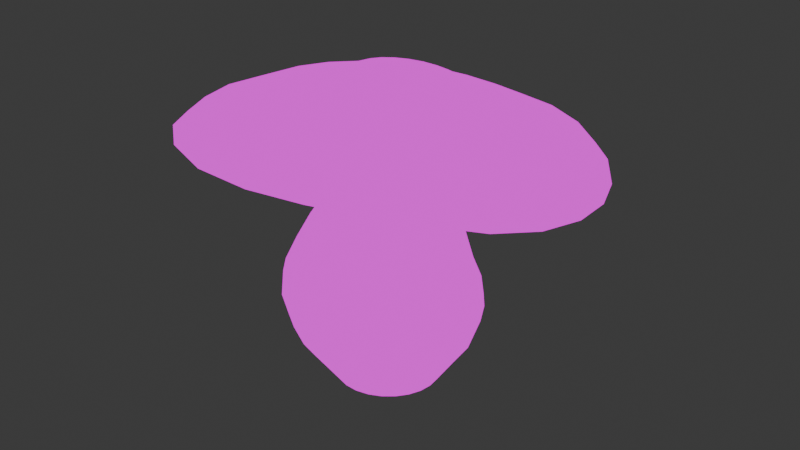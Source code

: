 # Source: mushroom.blend  (saved by Blender 4.4.32; exported with 4.5.12 LTS)
import bpy
from mathutils import Matrix  # noqa: F401  (used for matrix-valued properties, if any)

bpy.ops.wm.read_factory_settings(use_empty=True)
scene = bpy.context.scene
scene.name = 'Scene'

# ---- collections
col_collection = bpy.data.collections.new('Collection'); scene.collection.children.link(col_collection)

# ---- images (referenced by path relative to the original .blend; pixels are not part of the script)
import os
ASSET_DIR = os.environ.get("B2B_ASSET_DIR", "")  # directory of the original .blend (textures are referenced by path, not embedded)
HERE = os.path.dirname(os.path.abspath(__file__))  # packed textures are extracted next to this script under _unpacked/

def load_image(name, relpath, width, height, colorspace="sRGB"):
    """Load a texture the original file referenced (path relative to the .blend, or extracted next to this script)."""
    p = next((c for c in (os.path.join(HERE, relpath), os.path.join(ASSET_DIR, relpath)) if relpath and os.path.exists(c)), "")
    if p:
        img = bpy.data.images.load(p, check_existing=True)
        img.name = name
    else:  # same state as the original file: an image datablock whose file is absent (Cycles renders it pink)
        img = bpy.data.images.new(name, width, height)
        img.source = "FILE"
        img.filepath = "//" + (relpath or name)
    img.colorspace_settings.name = colorspace
    return img
img_shroombase = load_image('ShroomBase', 'ShroomBase.png', 1024, 1024, 'sRGB')

# ---- materials (node trees are filled in below, after node groups)
mat_material = bpy.data.materials.new('Material')
mat_material.alpha_threshold = 0.0
mat_material.roughness = 0.5
mat_material.line_color = (0.0, 0.0, 0.0, 1.0)

# ---- material node trees
mat_material.use_nodes = True; mat_material.node_tree.nodes.clear()
_N = mat_material.node_tree.nodes; _L = mat_material.node_tree.links
n0 = _N.new('ShaderNodeOutputMaterial'); n0.name = 'Material Output'; n0.location = (300, 300)
n1 = _N.new('ShaderNodeBackground'); n1.name = 'Background'; n1.location = (10, 300)
n2 = _N.new('ShaderNodeTexImage'); n2.name = 'Image Texture'; n2.location = (-280, 280)
n2.image = img_shroombase
_L.new(n1.outputs[0], n0.inputs[0])
_L.new(n2.outputs[0], n1.inputs[0])
n0.is_active_output = True

# ---- world
world_world = bpy.data.worlds.new('World'); scene.world = world_world
world_world.use_nodes = True; world_world.node_tree.nodes.clear()
_N = world_world.node_tree.nodes; _L = world_world.node_tree.links
n0 = _N.new('ShaderNodeOutputWorld'); n0.name = 'World Output'; n0.location = (300, 300)
n1 = _N.new('ShaderNodeBackground'); n1.name = 'Background'; n1.location = (10, 300)
n1.inputs[0].default_value = (0.05088, 0.05088, 0.05088, 1.0)
_L.new(n1.outputs[0], n0.inputs[0])
n0.is_active_output = True
world_world.color = (0.05088, 0.05088, 0.05088)
world_world.sun_shadow_jitter_overblur = 0.0

# ---- meshes
me_cube = bpy.data.meshes.new('Cube')
me_cube.from_pydata([(0.3361, 0.9975, 0.7389), (0.04651, 1.052, 0.7468), (0.05046, 0.5789, -0.2131), (0.05052, 0.9451, 0.3164), (0.2065, 0.5543, -0.2062), (0.3046, 0.8995, 0.3192), (0.349, 0.4934, -0.2003), (0.5336, 0.7976, 0.3214), (0.4691, 0.4011, -0.1962), (0.7252, 0.6486, 0.3225), (0.5595, 0.2837, -0.1948), (0.8707, 0.459, 0.3228), (0.6157, 0.1478, -0.1948), (0.9621, 0.2382, 0.3233), (0.6349, 0.002038, -0.1948), (0.9934, 0.001224, 0.3239), (0.6157, -0.1438, -0.1948), (0.9623, -0.2357, 0.3246), (0.5595, -0.2796, -0.1948), (0.8708, -0.4565, 0.3252), (0.4691, -0.3971, -0.1962), (0.7253, -0.6461, 0.3257), (0.349, -0.4897, -0.2003), (0.5339, -0.7952, 0.3251), (0.2065, -0.551, -0.2062), (0.3051, -0.8977, 0.3228), (0.05046, -0.576, -0.2131), (0.05132, -0.944, 0.3196), (-0.1087, -0.5619, -0.2203), (-0.2109, -0.927, 0.3161), (-0.2596, -0.5084, -0.227), (-0.462, -0.8436, 0.3129), (-0.3914, -0.4183, -0.2328), (-0.682, -0.6971, 0.3102), (-0.4943, -0.2975, -0.2376), (-0.8529, -0.4974, 0.3083), (-0.5607, -0.1546, -0.2412), (-0.9593, -0.259, 0.3074), (-0.5859, 0.0004315, -0.2437), (-0.9972, -0.001031, 0.3068), (-0.5607, 0.1556, -0.2412), (-0.9597, 0.257, 0.3071), (-0.4943, 0.2988, -0.2376), (-0.8536, 0.4957, 0.3076), (-0.3914, 0.4199, -0.2328), (-0.6829, 0.6959, 0.3089), (-0.2596, 0.5103, -0.227), (-0.463, 0.843, 0.3109), (-0.1087, 0.5643, -0.2203), (-0.2118, 0.9272, 0.3135), (0.5961, 0.8795, 0.7343), (0.8128, 0.7097, 0.7339), (0.9778, 0.4949, 0.7371), (1.082, 0.2448, 0.7426), (1.117, -0.02358, 0.7497), (1.082, -0.2921, 0.758), (0.978, -0.5424, 0.7667), (0.8133, -0.7574, 0.775), (0.5965, -0.9278, 0.7837), (0.3364, -1.047, 0.7934), (0.04663, -1.104, 0.8026), (-0.2534, -1.087, 0.81), (-0.5398, -0.9927, 0.8143), (-0.7875, -0.8247, 0.8146), (-0.9762, -0.5955, 0.8102), (-1.093, -0.3232, 0.8034), (-1.132, -0.02869, 0.7961), (-1.093, 0.2659, 0.7893), (-0.9754, 0.5389, 0.7821), (-0.7853, 0.7694, 0.7726), (-0.5372, 0.9385, 0.7634), (-0.2521, 1.034, 0.7552), (0.3381, 0.9492, 0.9837), (0.0599, 1.002, 0.9962), (0.5899, 0.8358, 0.9749), (0.8001, 0.6716, 0.9742), (0.9602, 0.4634, 0.9802), (1.061, 0.2209, 0.9902), (1.095, -0.03927, 1.003), (1.061, -0.2995, 1.018), (0.9611, -0.5451, 1.037), (0.8004, -0.7549, 1.054), (0.5889, -0.921, 1.071), (0.3358, -1.037, 1.091), (0.05497, -1.091, 1.109), (-0.2335, -1.075, 1.121), (-0.5088, -0.9854, 1.127), (-0.749, -0.8232, 1.127), (-0.933, -0.6008, 1.12), (-1.046, -0.3352, 1.106), (-1.084, -0.04722, 1.091), (-1.046, 0.2411, 1.077), (-0.9309, 0.5076, 1.062), (-0.7441, 0.7321, 1.043), (-0.5025, 0.8951, 1.026), (-0.2267, 0.9862, 1.01), (0.6025, 0.2745, 2.404), (-0.2079, 0.301, 2.46), (-0.7389, -0.2664, 1.7), (-0.7695, -0.03707, 1.675), (0.5264, 0.6555, 1.499), (0.689, 0.5273, 1.503), (0.6965, -0.5987, 1.638), (0.09565, -0.4032, 2.536), (-0.1274, 0.3965, 2.442), (-0.09807, 0.7758, 1.531), (0.1233, 0.7871, 1.513), (0.8213, -0.4285, 1.603), (-0.5048, -0.6536, 1.73), (-0.312, 0.706, 1.556), (-0.02123, -0.3592, 2.537), (0.6491, -0.06896, 2.445), (0.3332, 0.492, 2.393), (0.9239, -0.03132, 1.549), (-0.2046, -0.1857, 2.523), (0.3381, -0.3964, 2.517), (0.8952, 0.1731, 1.528), (0.1176, -0.868, 1.715), (-0.7379, 0.1923, 1.647), (0.4471, -0.348, 2.5), (0.05126, 0.7619, 0.05328), (0.256, 0.7275, 0.05904), (0.4414, 0.647, 0.06318), (0.5981, 0.5248, 0.0668), (0.7162, 0.3707, 0.06821), (0.7898, 0.193, 0.06821), (0.8149, 0.002219, 0.06821), (0.7898, -0.1885, 0.06821), (0.7162, -0.3663, 0.06821), (0.5981, -0.5205, 0.0668), (0.4413, -0.6432, 0.06312), (0.256, -0.7241, 0.059), (0.0512, -0.7591, 0.05324), (-0.1596, -0.7432, 0.04686), (-0.3608, -0.6746, 0.04093), (-0.535, -0.5557, 0.03654), (-0.6707, -0.3956, 0.03316), (-0.7578, -0.2057, 0.03075), (-0.7901, 0.0002337, 0.0292), (-0.7578, 0.2063, 0.03075), (-0.6707, 0.3965, 0.03316), (-0.535, 0.557, 0.03654), (-0.3608, 0.6762, 0.04093), (-0.1596, 0.7454, 0.04689), (0.3261, -0.9408, 1.389), (-0.9334, -0.05289, 1.382), (0.7411, 0.5901, 1.223), (0.08658, 0.8846, 1.242), (0.5514, -0.8381, 1.364), (-0.8986, -0.3119, 1.403), (0.5535, 0.7355, 1.222), (0.742, -0.6892, 1.34), (-0.7958, -0.5498, 1.42), (0.3315, 0.8366, 1.229), (-0.1663, 0.8704, 1.26), (0.887, -0.4949, 1.309), (-0.631, -0.749, 1.429), (-0.4098, 0.7898, 1.283), (0.9764, -0.2759, 1.283), (-0.4176, -0.8944, 1.429), (-0.6252, 0.6448, 1.309), (1.006, -0.04375, 1.263), (-0.1748, -0.9752, 1.422), (-0.7932, 0.4449, 1.336), (0.9751, 0.1882, 1.245), (0.07884, -0.9894, 1.408), (-0.8979, 0.2064, 1.359), (0.8845, 0.4045, 1.231), (0.5285, -0.7358, 1.673), (0.3328, -0.8264, 1.696), (-0.2598, 0.186, 2.477), (0.2183, -0.4155, 2.529), (0.647, 0.1653, 2.415), (0.6628, 0.04824, 2.429), (-0.0249, 0.4661, 2.425), (-0.6485, -0.477, 1.719), (0.3361, 0.7447, 1.502), (-0.1238, -0.2852, 2.532), (0.6066, -0.1786, 2.462), (0.2142, 0.5139, 2.399), (0.09186, 0.5056, 2.41), (0.538, -0.2737, 2.481), (0.8985, -0.236, 1.573), (-0.3182, -0.7833, 1.731), (-0.5006, 0.5785, 1.587), (0.5327, 0.3688, 2.396), (-0.105, -0.8553, 1.726), (-0.6464, 0.4028, 1.618), (0.4415, 0.4423, 2.392), (-0.2794, 0.0602, 2.493), (-0.2578, -0.06777, 2.509), (0.8149, 0.3635, 1.513), (0.868, 0.4306, 2.441), (-0.515, 0.4909, 2.53), (0.01913, -0.7182, 2.665), (-0.3735, 0.6578, 2.501), (-0.1823, -0.6474, 2.661), (0.9485, -0.1431, 2.509), (0.4169, 0.8013, 2.426), (-0.5071, -0.3513, 2.635), (0.4285, -0.6959, 2.636), (0.6097, -0.6109, 2.605), (-0.6035, 0.2909, 2.559), (0.2273, -0.7335, 2.657), (0.9442, 0.2483, 2.458), (0.9717, 0.05275, 2.482), (-0.1937, 0.7763, 2.474), (-0.3626, -0.5229, 2.65), (0.8764, -0.3262, 2.54), (0.2175, 0.8456, 2.433), (0.008973, 0.8389, 2.449), (0.7607, -0.4852, 2.573), (0.749, 0.5877, 2.43), (0.5965, 0.7128, 2.425), (-0.6342, 0.07227, 2.588), (-0.5994, -0.1483, 2.614), (0.9651, 0.4801, 2.192), (-0.6852, 0.5527, 2.302), (-0.04983, -0.9001, 2.471), (-0.5184, 0.756, 2.266), (-0.2917, -0.8191, 2.464), (1.063, -0.2033, 2.275), (0.4283, 0.9226, 2.18), (-0.676, -0.4652, 2.429), (0.4443, -0.8653, 2.437), (0.6615, -0.7623, 2.399), (-0.7888, 0.3089, 2.338), (0.2025, -0.9134, 2.464), (1.057, 0.263, 2.212), (1.091, 0.03001, 2.24), (-0.3021, 0.8987, 2.232), (-0.5066, -0.6716, 2.448), (0.9771, -0.4216, 2.315), (0.1923, 0.9777, 2.185), (-0.05775, 0.9722, 2.204), (0.8409, -0.6115, 2.357), (0.8218, 0.6671, 2.181), (0.64, 0.816, 2.178), (-0.8211, 0.04453, 2.373), (-0.7842, -0.22, 2.404), (0.9846, 0.4926, 2.216), (-0.7021, 0.5678, 2.328), (-0.05275, -0.9179, 2.501), (-0.5325, 0.7759, 2.292), (-0.3003, -0.8353, 2.493), (1.085, -0.206, 2.301), (0.4352, 0.9452, 2.205), (-0.6928, -0.4736, 2.458), (0.4523, -0.8819, 2.468), (0.6738, -0.777, 2.428), (-0.8083, 0.3182, 2.366), (0.2053, -0.9311, 2.494), (1.079, 0.2707, 2.236), (1.113, 0.03246, 2.265), (-0.312, 0.922, 2.258), (-0.52, -0.6847, 2.477), (0.9969, -0.4291, 2.342), (0.1937, 1.002, 2.21), (-0.06215, 0.9969, 2.229), (0.8575, -0.6228, 2.386), (0.8379, 0.6836, 2.206), (0.6519, 0.8359, 2.203), (-0.8413, 0.04787, 2.401), (-0.8038, -0.2225, 2.432), (0.8835, 0.4399, 2.445), (-0.5326, 0.5023, 2.535), (0.01449, -0.7363, 2.674), (-0.3879, 0.6735, 2.506), (-0.1919, -0.6641, 2.67), (0.9661, -0.1472, 2.514), (0.4216, 0.8195, 2.43), (-0.5245, -0.361, 2.643), (0.4336, -0.713, 2.644), (0.6191, -0.6259, 2.613), (-0.6236, 0.2972, 2.566), (0.2276, -0.7518, 2.666), (0.9616, 0.2533, 2.462), (0.9899, 0.05321, 2.486), (-0.2038, 0.7949, 2.478), (-0.3766, -0.5367, 2.658), (0.8922, -0.3345, 2.546), (0.2174, 0.8653, 2.436), (0.003765, 0.8588, 2.453), (0.7737, -0.4972, 2.58), (0.7616, 0.6006, 2.433), (0.6056, 0.7287, 2.429), (-0.6548, 0.07313, 2.595), (-0.6194, -0.1528, 2.622), (1.556, 0.8339, 2.217), (-1.303, 0.9574, 2.38), (-0.2248, -1.617, 2.686), (-1.033, 1.327, 2.319), (-0.6666, -1.474, 2.685), (1.727, -0.3735, 2.361), (0.5923, 1.652, 2.235), (-1.298, -0.8374, 2.602), (0.6412, -1.516, 2.642), (1.019, -1.333, 2.606), (-1.483, 0.524, 2.438), (0.2237, -1.62, 2.672), (1.716, 0.4446, 2.25), (1.775, 0.03563, 2.298), (-0.6929, 1.6, 2.276), (-1.023, -1.205, 2.656), (1.581, -0.7526, 2.447), (0.1748, 1.766, 2.23), (-0.2686, 1.755, 2.24), (1.339, -1.077, 2.542), (1.304, 1.187, 2.215), (0.9749, 1.454, 2.228), (-1.544, 0.05928, 2.497), (-1.481, -0.4051, 2.553), (2.031, 1.133, 2.282), (-1.767, 1.259, 2.489), (-0.3667, -2.161, 2.899), (-1.422, 1.742, 2.415), (-0.9357, -1.961, 2.911), (2.256, -0.4948, 2.466), (0.7142, 2.229, 2.323), (-1.762, -1.097, 2.791), (0.7829, -1.98, 2.826), (1.286, -1.739, 2.777), (-2.004, 0.6903, 2.567), (0.2277, -2.144, 2.866), (2.243, 0.607, 2.321), (2.322, 0.05571, 2.384), (-0.9715, 2.115, 2.363), (-1.406, -1.585, 2.875), (2.042, -0.9984, 2.572), (0.1597, 2.356, 2.306), (-0.4142, 2.328, 2.321), (1.709, -1.411, 2.697), (1.697, 1.617, 2.298), (1.242, 1.985, 2.319), (-2.084, 0.08066, 2.649), (-2.001, -0.529, 2.725), (0.7781, 1.069, 2.278), (1.02, 0.8749, 2.274), (-0.7124, -0.877, 2.614), (-0.9249, -0.6076, 2.582), (-1.066, 0.4064, 2.466), (-0.9336, 0.7287, 2.419), (-1.062, -0.2856, 2.549), (-1.109, 0.06043, 2.511), (0.5001, 1.212, 2.282), (0.2182, -1.181, 2.634), (-0.1105, -1.171, 2.642), (-0.7264, 0.998, 2.376), (1.373, 0.03989, 2.345), (1.337, -0.2635, 2.392), (-0.4351, -1.071, 2.633), (1.049, -0.79, 2.512), (0.8111, -0.9832, 2.562), (1.329, 0.343, 2.309), (-0.4576, 1.191, 2.338), (0.5304, -1.115, 2.607), (-0.1381, 1.289, 2.304), (1.209, 0.6301, 2.281), (1.227, -0.546, 2.449), (0.1901, 1.291, 2.284), (1.907, 1.06, 2.48), (-1.608, 1.192, 2.676), (-0.2998, -1.969, 3.058), (-1.289, 1.64, 2.607), (-0.8318, -1.79, 3.069), (2.113, -0.4293, 2.647), (0.6918, 2.074, 2.521), (-1.6, -0.9858, 2.953), (0.7569, -1.809, 2.977), (1.218, -1.585, 2.931), (-1.825, 0.6671, 2.747), (0.2469, -1.96, 3.022), (2.101, 0.5775, 2.515), (2.173, 0.07365, 2.572), (-0.8735, 1.985, 2.562), (-1.267, -1.44, 3.03), (1.923, -0.8951, 2.743), (0.1758, 2.202, 2.507), (-0.3599, 2.183, 2.519), (1.614, -1.279, 2.857), (1.598, 1.508, 2.494), (1.177, 1.842, 2.514), (-1.898, 0.1036, 2.821), (-1.821, -0.46, 2.891), (1.072, 0.5732, 2.96), (-0.6422, 0.6562, 3.092), (0.02234, -0.829, 3.228), (-0.4674, 0.8609, 3.053), (-0.2278, -0.7406, 3.237), (1.17, -0.1262, 3.038), (0.5051, 1.03, 2.949), (-0.6324, -0.3735, 3.22), (0.5199, -0.7976, 3.176), (0.7385, -0.6933, 3.143), (-0.7524, 0.4111, 3.131), (0.277, -0.8462, 3.207), (1.167, 0.3507, 2.978), (1.201, 0.1123, 3.005), (-0.2443, 1.007, 3.016), (-0.4539, -0.5847, 3.234), (1.076, -0.3489, 3.074), (0.2585, 1.088, 2.958), (0.00427, 1.083, 2.983), (0.9266, -0.5413, 3.11), (0.9231, 0.7646, 2.951), (0.7309, 0.9186, 2.948), (-0.7899, 0.1444, 3.167), (-0.7472, -0.1243, 3.197), (-1.29, 0.5473, 2.995), (-1.131, 0.9365, 2.942), (-1.282, -0.2876, 3.095), (-1.342, 0.1299, 3.047), (0.6009, 1.538, 2.784), (0.9513, 1.36, 2.771), (0.2718, -1.388, 3.164), (-0.1299, -1.379, 3.195), (-0.8851, 1.269, 2.89), (-1.118, -0.6773, 3.138), (1.689, 0.0954, 2.83), (1.642, -0.2709, 2.889), (-0.5261, -1.257, 3.209), (1.277, -0.9071, 3.035), (0.9799, -1.135, 3.086), (1.636, 0.4624, 2.788), (-0.564, 1.507, 2.844), (0.6436, -1.297, 3.124), (-0.1813, 1.63, 2.802), (-0.8644, -1.015, 3.187), (1.258, 1.122, 2.762), (1.493, 0.8144, 2.761), (1.502, -0.6123, 2.96), (0.219, 1.636, 2.785), (0.7401, 0.4112, 3.206), (-0.2464, 0.4503, 3.296), (0.1336, -0.392, 3.363), (-0.1459, 0.5642, 3.272), (-0.009547, -0.3376, 3.372), (0.7968, 0.001653, 3.252), (0.4141, 0.6736, 3.2), (-0.241, -0.1273, 3.368), (0.4224, -0.3861, 3.33), (0.5501, -0.3294, 3.309), (-0.3114, 0.3142, 3.319), (0.2808, -0.408, 3.349), (0.795, 0.281, 3.218), (0.8145, 0.1414, 3.234), (-0.0188, 0.6473, 3.249), (-0.1382, -0.2472, 3.373), (0.7424, -0.1289, 3.271), (0.2705, 0.7019, 3.21), (0.1234, 0.6937, 3.227), (0.6584, -0.2417, 3.29), (0.6557, 0.5237, 3.199), (0.5453, 0.6125, 3.197), (-0.3359, 0.1657, 3.341), (-0.3085, 0.01366, 3.357), (0.2553, 0.1749, 3.441), (0.6125, 0.4462, 1.934), (-0.1641, -0.576, 2.138), (-0.3105, -0.4739, 2.132), (0.7098, 0.3165, 1.943), (-0.4951, -0.17, 2.099), (-0.5206, 0.01004, 2.075), (0.7752, -0.1559, 2.001), (0.7163, -0.3071, 2.027), (0.3424, -0.6145, 2.11), (0.1752, -0.6458, 2.129), (0.1752, 0.6493, 1.937), (0.3381, 0.6169, 1.93), (-0.495, 0.1891, 2.05), (-0.4226, 0.3526, 2.024), (-0.3089, 0.4876, 1.999), (0.6217, -0.4394, 2.054), (0.7719, 0.1663, 1.958), (-0.423, -0.3355, 2.118), (0.004287, 0.6397, 1.952), (0.002327, -0.6337, 2.138), (0.495, -0.5443, 2.083), (0.7943, 0.005348, 1.978), (-0.1617, 0.5854, 1.973), (0.4862, 0.5476, 1.929), (-0.2395, -1.025, 0.5599), (0.5738, -0.8761, 0.5543), (1.039, -0.2666, 0.5443), (0.9392, 0.4886, 0.5351), (0.3235, 0.9696, 0.5343), (-0.9348, 0.5294, 0.5491), (-1.05, -0.2937, 0.557), (-0.5125, -0.9333, 0.5603), (0.04706, -1.042, 0.5587), (0.3245, -0.9895, 0.5568), (0.7818, -0.713, 0.5514), (0.9398, -0.5067, 0.5479), (1.073, -0.009002, 0.5407), (1.039, 0.2486, 0.5375), (0.7809, 0.6946, 0.5337), (0.5728, 0.8572, 0.5334), (0.04611, 1.021, 0.5363), (-0.2395, 1.002, 0.5391), (-0.5125, 0.9095, 0.5424), (-0.7508, 0.7484, 0.5458), (-1.05, 0.2691, 0.5518), (-1.089, -0.0123, 0.5544), (-0.9348, -0.5537, 0.559), (-0.7508, -0.7726, 0.5599), (-1.021, 0.4792, 3.063), (-1.015, -0.206, 3.146), (0.553, 1.284, 2.866), (0.2744, -1.117, 3.186), (-0.8752, -0.5254, 3.179), (1.445, 0.1038, 2.917), (1.102, -0.7242, 3.073), (1.402, 0.4066, 2.883), (1.091, 0.9433, 2.856), (1.289, -0.4806, 3.017), (-0.8865, 0.7964, 3.017), (-1.066, 0.1371, 3.107), (0.8411, 1.139, 2.859), (-0.05379, -1.104, 3.212), (-0.6763, 1.065, 2.971), (1.406, -0.1985, 2.964), (-0.3769, -0.9988, 3.223), (0.8592, -0.9143, 3.115), (-0.4041, 1.257, 2.93), (0.5817, -1.047, 3.15), (-0.08853, 1.356, 2.892), (-0.6591, -0.7997, 3.211), (1.283, 0.6938, 2.861), (0.2388, 1.362, 2.872), (-1.37, 1.064, 2.809), (-1.62, 0.1167, 2.934), (1.064, 1.601, 2.642), (-0.2148, -1.674, 3.126), (-1.087, 1.454, 2.749), (1.878, -0.3501, 2.768), (-0.6789, -1.524, 3.139), (1.099, -1.36, 3.009), (-0.7187, 1.746, 2.703), (0.7002, -1.553, 3.05), (-0.2706, 1.906, 2.66), (-1.066, -1.227, 3.109), (1.7, 0.9372, 2.621), (0.1974, 1.919, 2.646), (-1.558, 0.6072, 2.871), (-1.552, -0.3738, 2.993), (0.6463, 1.806, 2.653), (0.2593, -1.674, 3.093), (-1.359, -0.8315, 3.046), (1.931, 0.08453, 2.701), (1.446, -1.093, 2.946), (1.869, 0.5199, 2.652), (1.428, 1.315, 2.628), (1.713, -0.7537, 2.852)], [], [(56, 55, 79, 80), (482, 491, 57, 58), (120, 3, 5, 121), (53, 52, 76, 77), (483, 493, 54, 55), (121, 5, 7, 122), (62, 61, 85, 86), (484, 495, 51, 52), (122, 7, 9, 123), (65, 64, 88, 89), (485, 497, 1, 0), (123, 9, 11, 124), (68, 67, 91, 92), (498, 499, 70, 71), (124, 11, 13, 125), (71, 70, 94, 95), (486, 501, 67, 68), (125, 13, 15, 126), (0, 1, 73, 72), (487, 503, 64, 65), (126, 15, 17, 127), (52, 51, 75, 76), (488, 481, 61, 62), (127, 17, 19, 128), (55, 54, 78, 79), (490, 482, 58, 59), (128, 19, 21, 129), (58, 57, 81, 82), (492, 483, 55, 56), (129, 21, 23, 130), (61, 60, 84, 85), (494, 484, 52, 53), (130, 23, 25, 131), (64, 63, 87, 88), (496, 485, 0, 50), (131, 25, 27, 132), (1, 71, 95, 73), (500, 486, 68, 69), (132, 27, 29, 133), (67, 66, 90, 91), (502, 487, 65, 66), (133, 29, 31, 134), (70, 69, 93, 94), (504, 488, 62, 63), (134, 31, 33, 135), (51, 50, 74, 75), (489, 490, 59, 60), (135, 33, 35, 136), (54, 53, 77, 78), (491, 492, 56, 57), (136, 35, 37, 137), (57, 56, 80, 81), (493, 494, 53, 54), (137, 37, 39, 138), (60, 59, 83, 84), (495, 496, 50, 51), (138, 39, 41, 139), (63, 62, 86, 87), (497, 498, 71, 1), (139, 41, 43, 140), (66, 65, 89, 90), (499, 500, 69, 70), (140, 43, 45, 141), (501, 502, 66, 67), (141, 45, 47, 142), (503, 504, 63, 64), (69, 68, 92, 93), (142, 47, 49, 143), (59, 58, 82, 83), (481, 489, 60, 61), (143, 49, 3, 120), (2, 4, 6, 8, 10, 12, 14, 16, 18, 20, 22, 24, 26, 28, 30, 32, 34, 36, 38, 40, 42, 44, 46, 48), (50, 0, 72, 74), (167, 146, 101, 191), (166, 145, 99, 118), (165, 144, 169, 117), (164, 167, 191, 116), (163, 166, 118, 187), (162, 165, 117, 186), (161, 164, 116, 113), (160, 163, 187, 184), (159, 162, 186, 183), (158, 161, 113, 182), (157, 160, 184, 109), (156, 159, 183, 108), (155, 158, 182, 107), (154, 157, 109, 105), (153, 147, 106, 176), (152, 156, 108, 175), (151, 155, 107, 102), (147, 154, 105, 106), (150, 153, 176, 100), (149, 152, 175, 98), (148, 151, 102, 168), (146, 150, 100, 101), (145, 149, 98, 99), (144, 148, 168, 169), (48, 143, 120, 2), (46, 142, 143, 48), (44, 141, 142, 46), (42, 140, 141, 44), (40, 139, 140, 42), (38, 138, 139, 40), (36, 137, 138, 38), (34, 136, 137, 36), (32, 135, 136, 34), (30, 134, 135, 32), (28, 133, 134, 30), (26, 132, 133, 28), (24, 131, 132, 26), (22, 130, 131, 24), (20, 129, 130, 22), (18, 128, 129, 20), (16, 127, 128, 18), (14, 126, 127, 16), (12, 125, 126, 14), (10, 124, 125, 12), (8, 123, 124, 10), (6, 122, 123, 8), (4, 121, 122, 6), (2, 120, 121, 4), (83, 82, 148, 144), (90, 89, 149, 145), (75, 74, 150, 146), (82, 81, 151, 148), (89, 88, 152, 149), (74, 72, 153, 150), (73, 95, 154, 147), (81, 80, 155, 151), (88, 87, 156, 152), (72, 73, 147, 153), (95, 94, 157, 154), (80, 79, 158, 155), (87, 86, 159, 156), (94, 93, 160, 157), (79, 78, 161, 158), (86, 85, 162, 159), (93, 92, 163, 160), (78, 77, 164, 161), (85, 84, 165, 162), (92, 91, 166, 163), (77, 76, 167, 164), (84, 83, 144, 165), (91, 90, 145, 166), (76, 75, 146, 167), (478, 473, 172, 173), (475, 479, 174, 180), (479, 471, 104, 174), (477, 472, 181, 119), (463, 478, 173, 111), (461, 474, 114, 190), (476, 466, 171, 103), (480, 468, 112, 188), (465, 477, 119, 115), (470, 469, 170, 97), (458, 476, 103, 110), (467, 475, 180, 179), (474, 459, 177, 114), (473, 460, 96, 172), (472, 464, 178, 181), (471, 470, 97, 104), (469, 462, 189, 170), (468, 467, 179, 112), (466, 465, 115, 171), (464, 463, 111, 178), (462, 461, 190, 189), (460, 457, 185, 96), (459, 458, 110, 177), (457, 480, 188, 185), (114, 177, 207, 199), (185, 188, 213, 212), (172, 96, 192, 204), (112, 179, 209, 198), (179, 180, 210, 209), (171, 115, 200, 203), (178, 111, 197, 208), (181, 178, 208, 211), (96, 185, 212, 192), (177, 110, 196, 207), (180, 174, 206, 210), (115, 119, 201, 200), (174, 104, 195, 206), (173, 172, 204, 205), (119, 181, 211, 201), (110, 103, 194, 196), (111, 173, 205, 197), (170, 189, 214, 202), (190, 114, 199, 215), (104, 97, 193, 195), (103, 171, 203, 194), (188, 112, 198, 213), (189, 190, 215, 214), (97, 170, 202, 193), (205, 204, 228, 229), (196, 194, 218, 220), (199, 207, 231, 223), (212, 213, 237, 236), (194, 203, 227, 218), (210, 206, 230, 234), (200, 201, 225, 224), (213, 198, 222, 237), (197, 205, 229, 221), (214, 215, 239, 238), (206, 195, 219, 230), (192, 212, 236, 216), (202, 214, 238, 226), (195, 193, 217, 219), (207, 196, 220, 231), (203, 200, 224, 227), (215, 199, 223, 239), (208, 197, 221, 232), (204, 192, 216, 228), (201, 211, 235, 225), (198, 209, 233, 222), (211, 208, 232, 235), (193, 202, 226, 217), (209, 210, 234, 233), (236, 237, 261, 260), (223, 231, 255, 247), (217, 226, 250, 241), (238, 239, 263, 262), (237, 222, 246, 261), (218, 227, 251, 242), (219, 217, 241, 243), (239, 223, 247, 263), (226, 238, 262, 250), (221, 229, 253, 245), (220, 218, 242, 244), (225, 235, 259, 249), (229, 228, 252, 253), (230, 219, 243, 254), (224, 225, 249, 248), (234, 230, 254, 258), (231, 220, 244, 255), (216, 236, 260, 240), (235, 232, 256, 259), (232, 221, 245, 256), (227, 224, 248, 251), (233, 234, 258, 257), (222, 233, 257, 246), (228, 216, 240, 252), (254, 243, 267, 278), (248, 249, 273, 272), (258, 254, 278, 282), (255, 244, 268, 279), (240, 260, 284, 264), (259, 256, 280, 283), (256, 245, 269, 280), (251, 248, 272, 275), (257, 258, 282, 281), (246, 257, 281, 270), (252, 240, 264, 276), (260, 261, 285, 284), (247, 255, 279, 271), (241, 250, 274, 265), (262, 263, 287, 286), (261, 246, 270, 285), (242, 251, 275, 266), (243, 241, 265, 267), (263, 247, 271, 287), (250, 262, 286, 274), (245, 253, 277, 269), (244, 242, 266, 268), (249, 259, 283, 273), (253, 252, 276, 277), (337, 336, 309, 308), (339, 338, 303, 295), (341, 340, 298, 289), (343, 342, 311, 310), (336, 344, 294, 309), (346, 345, 299, 290), (347, 341, 289, 291), (342, 339, 295, 311), (340, 343, 310, 298), (349, 348, 301, 293), (350, 346, 290, 292), (352, 351, 307, 297), (348, 353, 300, 301), (354, 347, 291, 302), (355, 352, 297, 296), (356, 354, 302, 306), (338, 350, 292, 303), (357, 337, 308, 288), (351, 358, 304, 307), (358, 349, 293, 304), (345, 355, 296, 299), (359, 356, 306, 305), (344, 359, 305, 294), (353, 357, 288, 300), (296, 297, 321, 320), (306, 302, 326, 330), (303, 292, 316, 327), (288, 308, 332, 312), (307, 304, 328, 331), (304, 293, 317, 328), (299, 296, 320, 323), (305, 306, 330, 329), (294, 305, 329, 318), (300, 288, 312, 324), (308, 309, 333, 332), (295, 303, 327, 319), (289, 298, 322, 313), (310, 311, 335, 334), (309, 294, 318, 333), (290, 299, 323, 314), (291, 289, 313, 315), (311, 295, 319, 335), (298, 310, 334, 322), (293, 301, 325, 317), (292, 290, 314, 316), (297, 307, 331, 321), (301, 300, 324, 325), (302, 291, 315, 326), (276, 264, 357, 353), (270, 281, 359, 344), (281, 282, 356, 359), (275, 272, 355, 345), (280, 269, 349, 358), (283, 280, 358, 351), (264, 284, 337, 357), (279, 268, 350, 338), (282, 278, 354, 356), (272, 273, 352, 355), (278, 267, 347, 354), (277, 276, 353, 348), (273, 283, 351, 352), (268, 266, 346, 350), (269, 277, 348, 349), (274, 286, 343, 340), (287, 271, 339, 342), (267, 265, 341, 347), (266, 275, 345, 346), (285, 270, 344, 336), (286, 287, 342, 343), (265, 274, 340, 341), (271, 279, 338, 339), (284, 285, 336, 337), (319, 327, 375, 367), (313, 322, 370, 361), (334, 335, 383, 382), (333, 318, 366, 381), (314, 323, 371, 362), (315, 313, 361, 363), (335, 319, 367, 383), (322, 334, 382, 370), (317, 325, 373, 365), (316, 314, 362, 364), (321, 331, 379, 369), (325, 324, 372, 373), (326, 315, 363, 374), (320, 321, 369, 368), (330, 326, 374, 378), (327, 316, 364, 375), (312, 332, 380, 360), (331, 328, 376, 379), (328, 317, 365, 376), (323, 320, 368, 371), (329, 330, 378, 377), (318, 329, 377, 366), (324, 312, 360, 372), (332, 333, 381, 380), (515, 505, 394, 385), (516, 506, 407, 406), (517, 507, 390, 405), (518, 508, 395, 386), (519, 515, 385, 387), (506, 509, 391, 407), (505, 516, 406, 394), (520, 510, 397, 389), (521, 518, 386, 388), (522, 511, 403, 393), (510, 512, 396, 397), (523, 519, 387, 398), (524, 522, 393, 392), (525, 523, 398, 402), (526, 521, 388, 399), (527, 513, 404, 384), (511, 514, 400, 403), (514, 520, 389, 400), (508, 524, 392, 395), (528, 525, 402, 401), (507, 528, 401, 390), (512, 527, 384, 396), (513, 517, 405, 404), (509, 526, 399, 391), (547, 540, 427, 417), (551, 531, 413, 428), (550, 541, 429, 423), (545, 542, 431, 412), (542, 539, 426, 431), (546, 538, 425, 414), (552, 534, 419, 430), (549, 552, 430, 421), (541, 551, 428, 429), (540, 535, 420, 427), (539, 537, 424, 426), (538, 536, 422, 425), (537, 533, 416, 424), (548, 550, 423, 418), (536, 549, 421, 422), (535, 532, 415, 420), (534, 548, 418, 419), (543, 530, 411, 408), (544, 547, 417, 410), (533, 529, 409, 416), (532, 546, 414, 415), (531, 545, 412, 413), (530, 544, 410, 411), (529, 543, 408, 409), (402, 398, 446, 450), (399, 388, 436, 447), (384, 404, 452, 432), (403, 400, 448, 451), (400, 389, 437, 448), (395, 392, 440, 443), (401, 402, 450, 449), (390, 401, 449, 438), (396, 384, 432, 444), (404, 405, 453, 452), (391, 399, 447, 439), (385, 394, 442, 433), (406, 407, 455, 454), (405, 390, 438, 453), (386, 395, 443, 434), (387, 385, 433, 435), (407, 391, 439, 455), (394, 406, 454, 442), (389, 397, 445, 437), (388, 386, 434, 436), (393, 403, 451, 441), (397, 396, 444, 445), (398, 387, 435, 446), (392, 393, 441, 440), (450, 446, 456), (447, 436, 456), (432, 452, 456), (451, 448, 456), (448, 437, 456), (443, 440, 456), (449, 450, 456), (438, 449, 456), (444, 432, 456), (452, 453, 456), (439, 447, 456), (433, 442, 456), (454, 455, 456), (453, 438, 456), (434, 443, 456), (435, 433, 456), (455, 439, 456), (442, 454, 456), (437, 445, 456), (436, 434, 456), (441, 451, 456), (445, 444, 456), (446, 435, 456), (440, 441, 456), (101, 100, 480, 457), (108, 183, 458, 459), (191, 101, 457, 460), (99, 98, 461, 462), (107, 182, 463, 464), (117, 169, 465, 466), (176, 106, 467, 468), (118, 99, 462, 469), (184, 187, 470, 471), (102, 107, 464, 472), (116, 191, 460, 473), (175, 108, 459, 474), (106, 105, 475, 467), (183, 186, 476, 458), (187, 118, 469, 470), (169, 168, 477, 465), (100, 176, 468, 480), (186, 117, 466, 476), (98, 175, 474, 461), (182, 113, 478, 463), (168, 102, 472, 477), (109, 184, 471, 479), (105, 109, 479, 475), (113, 116, 473, 478), (29, 27, 489, 481), (35, 33, 504, 503), (41, 39, 502, 501), (47, 45, 500, 499), (3, 49, 498, 497), (9, 7, 496, 495), (15, 13, 494, 493), (21, 19, 492, 491), (27, 25, 490, 489), (33, 31, 488, 504), (39, 37, 487, 502), (45, 43, 486, 500), (7, 5, 485, 496), (13, 11, 484, 494), (19, 17, 483, 492), (25, 23, 482, 490), (31, 29, 481, 488), (37, 35, 503, 487), (43, 41, 501, 486), (49, 47, 499, 498), (5, 3, 497, 485), (11, 9, 495, 484), (17, 15, 493, 483), (23, 21, 491, 482), (417, 427, 526, 509), (428, 413, 517, 513), (423, 429, 527, 512), (412, 431, 528, 507), (431, 426, 525, 528), (414, 425, 524, 508), (430, 419, 520, 514), (421, 430, 514, 511), (429, 428, 513, 527), (427, 420, 521, 526), (426, 424, 523, 525), (425, 422, 522, 524), (424, 416, 519, 523), (418, 423, 512, 510), (422, 421, 511, 522), (420, 415, 518, 521), (419, 418, 510, 520), (408, 411, 516, 505), (410, 417, 509, 506), (416, 409, 515, 519), (415, 414, 508, 518), (413, 412, 507, 517), (411, 410, 506, 516), (409, 408, 505, 515), (361, 370, 543, 529), (382, 383, 544, 530), (381, 366, 545, 531), (362, 371, 546, 532), (363, 361, 529, 533), (383, 367, 547, 544), (370, 382, 530, 543), (365, 373, 548, 534), (364, 362, 532, 535), (369, 379, 549, 536), (373, 372, 550, 548), (374, 363, 533, 537), (368, 369, 536, 538), (378, 374, 537, 539), (375, 364, 535, 540), (360, 380, 551, 541), (379, 376, 552, 549), (376, 365, 534, 552), (371, 368, 538, 546), (377, 378, 539, 542), (366, 377, 542, 545), (372, 360, 541, 550), (380, 381, 531, 551), (367, 375, 540, 547)])
me_cube.polygons.foreach_set('use_smooth', [True] * 553)
_uv = me_cube.uv_layers.new(name='UVMap')
_uv.uv.foreach_set('vector', [0.07923, 0.7039, 0.05101, 0.7017, 0.05501, 0.6737, 0.08267, 0.6747, 0.1335, 0.7291, 0.1055, 0.7283, 0.1087, 0.7052, 0.138, 0.7053, 0.5967, 0.7438, 0.5935, 0.7137, 0.6216, 0.7142, 0.6193, 0.7438, 0.7203, 0.6753, 0.7037, 0.6735, 0.7034, 0.6474, 0.7195, 0.6486, 0.0502, 0.724, 0.02623, 0.7206, 0.02598, 0.6987, 0.05101, 0.7017, 0.6193, 0.7438, 0.6216, 0.7142, 0.6483, 0.7152, 0.6409, 0.7444, 0.2458, 0.7101, 0.2244, 0.7066, 0.2219, 0.6731, 0.2424, 0.6764, 0.6991, 0.6955, 0.6776, 0.6935, 0.6814, 0.6717, 0.7037, 0.6735, 0.6409, 0.7444, 0.6483, 0.7152, 0.672, 0.7168, 0.6603, 0.7454, 0.3362, 0.7102, 0.3039, 0.7121, 0.2988, 0.6787, 0.3302, 0.6776, 0.6228, 0.6903, 0.5921, 0.6891, 0.5922, 0.666, 0.6243, 0.6678, 0.6603, 0.7454, 0.672, 0.7168, 0.6917, 0.7186, 0.6763, 0.7468, 0.4176, 0.6946, 0.3952, 0.7011, 0.3881, 0.6703, 0.4101, 0.6647, 0.5621, 0.6885, 0.5351, 0.6885, 0.5326, 0.6642, 0.5608, 0.6647, 0.6763, 0.7468, 0.6917, 0.7186, 0.7063, 0.7207, 0.6881, 0.7484, 0.5608, 0.6647, 0.5326, 0.6642, 0.5382, 0.6362, 0.5655, 0.6376, 0.4171, 0.7186, 0.3959, 0.7253, 0.3952, 0.7011, 0.4176, 0.6946, 0.7633, 0.6768, 0.7504, 0.6883, 0.732, 0.6701, 0.7485, 0.6622, 0.6243, 0.6678, 0.5922, 0.666, 0.5956, 0.6394, 0.6264, 0.6417, 0.3395, 0.7349, 0.3087, 0.737, 0.3039, 0.7121, 0.3362, 0.7102, 0.03949, 0.7694, 0.02919, 0.7432, 0.05123, 0.7466, 0.05723, 0.7722, 0.7037, 0.6735, 0.6814, 0.6717, 0.6817, 0.646, 0.7034, 0.6474, 0.2529, 0.7353, 0.2323, 0.7316, 0.2244, 0.7066, 0.2458, 0.7101, 0.05723, 0.7722, 0.05123, 0.7466, 0.07608, 0.7493, 0.07722, 0.7744, 0.05101, 0.7017, 0.02598, 0.6987, 0.0307, 0.6715, 0.05501, 0.6737, 0.1602, 0.7288, 0.1335, 0.7291, 0.138, 0.7053, 0.1661, 0.7043, 0.07722, 0.7744, 0.07608, 0.7493, 0.102, 0.7511, 0.0983, 0.7761, 0.138, 0.7053, 0.1087, 0.7052, 0.1115, 0.6751, 0.1401, 0.6743, 0.07722, 0.7266, 0.0502, 0.724, 0.05101, 0.7017, 0.07923, 0.7039, 0.0983, 0.7761, 0.102, 0.7511, 0.1277, 0.7522, 0.1194, 0.7773, 0.2102, 0.6989, 0.1908, 0.7021, 0.1915, 0.669, 0.2102, 0.6654, 0.715, 0.6975, 0.6991, 0.6955, 0.7037, 0.6735, 0.7203, 0.6753, 0.1194, 0.7773, 0.1277, 0.7522, 0.1521, 0.7524, 0.1389, 0.7777, 0.3039, 0.7121, 0.273, 0.712, 0.2687, 0.6783, 0.2988, 0.6787, 0.6519, 0.6918, 0.6228, 0.6903, 0.6243, 0.6678, 0.6546, 0.6698, 0.7488, 0.5634, 0.732, 0.548, 0.7509, 0.5273, 0.7642, 0.547, 0.5922, 0.666, 0.5608, 0.6647, 0.5655, 0.6376, 0.5956, 0.6394, 0.5133, 0.6891, 0.4985, 0.6903, 0.4948, 0.6649, 0.5099, 0.6642, 0.7642, 0.547, 0.7509, 0.5273, 0.7747, 0.5115, 0.7835, 0.5345, 0.3952, 0.7011, 0.3673, 0.7065, 0.3607, 0.6747, 0.3881, 0.6703, 0.3693, 0.7308, 0.3395, 0.7349, 0.3362, 0.7102, 0.3673, 0.7065, 0.7835, 0.5345, 0.7747, 0.5115, 0.8019, 0.5021, 0.8054, 0.5272, 0.5326, 0.6642, 0.5099, 0.6642, 0.5161, 0.6353, 0.5382, 0.6362, 0.279, 0.7372, 0.2529, 0.7353, 0.2458, 0.7101, 0.273, 0.712, 0.8054, 0.5272, 0.8019, 0.5021, 0.8306, 0.5001, 0.8284, 0.5259, 0.6814, 0.6717, 0.6546, 0.6698, 0.6557, 0.6441, 0.6817, 0.646, 0.1838, 0.7274, 0.1602, 0.7288, 0.1661, 0.7043, 0.1908, 0.7021, 0.8284, 0.5259, 0.8306, 0.5001, 0.8586, 0.5059, 0.8507, 0.5307, 0.02598, 0.6987, 0.005837, 0.695, 0.01114, 0.6686, 0.0307, 0.6715, 0.1055, 0.7283, 0.07722, 0.7266, 0.07923, 0.7039, 0.1087, 0.7052, 0.8507, 0.5307, 0.8586, 0.5059, 0.8836, 0.5192, 0.8708, 0.5411, 0.1087, 0.7052, 0.07923, 0.7039, 0.08267, 0.6747, 0.1115, 0.6751, 0.02623, 0.7206, 0.006926, 0.7167, 0.005837, 0.695, 0.02598, 0.6987, 0.8708, 0.5411, 0.8836, 0.5192, 0.9039, 0.5387, 0.8872, 0.5566, 0.1908, 0.7021, 0.1661, 0.7043, 0.1674, 0.6722, 0.1915, 0.669, 0.6776, 0.6935, 0.6519, 0.6918, 0.6546, 0.6698, 0.6814, 0.6717, 0.8872, 0.5566, 0.9039, 0.5387, 0.9178, 0.5632, 0.8981, 0.5763, 0.273, 0.712, 0.2458, 0.7101, 0.2424, 0.6764, 0.2687, 0.6783, 0.5921, 0.6891, 0.5621, 0.6885, 0.5608, 0.6647, 0.5922, 0.666, 0.8981, 0.5763, 0.9178, 0.5632, 0.9244, 0.5906, 0.9031, 0.5982, 0.3673, 0.7065, 0.3362, 0.7102, 0.3302, 0.6776, 0.3607, 0.6747, 0.5351, 0.6885, 0.5133, 0.6891, 0.5099, 0.6642, 0.5326, 0.6642, 0.9031, 0.5982, 0.9244, 0.5906, 0.9229, 0.6189, 0.902, 0.6208, 0.3959, 0.7253, 0.3693, 0.7308, 0.3673, 0.7065, 0.3952, 0.7011, 0.5387, 0.7464, 0.5208, 0.7154, 0.541, 0.7142, 0.5547, 0.7452, 0.3087, 0.737, 0.279, 0.7372, 0.273, 0.712, 0.3039, 0.7121, 0.4328, 0.6877, 0.4176, 0.6946, 0.4101, 0.6647, 0.4248, 0.659, 0.5547, 0.7452, 0.541, 0.7142, 0.5659, 0.7137, 0.5746, 0.7443, 0.1661, 0.7043, 0.138, 0.7053, 0.1401, 0.6743, 0.1674, 0.6722, 0.2021, 0.725, 0.1838, 0.7274, 0.1908, 0.7021, 0.2102, 0.6989, 0.5746, 0.7443, 0.5659, 0.7137, 0.5935, 0.7137, 0.5967, 0.7438, 0.8539, 0.6651, 0.8387, 0.6732, 0.8224, 0.6773, 0.8059, 0.6773, 0.7903, 0.6732, 0.7764, 0.6653, 0.7651, 0.6542, 0.7571, 0.6404, 0.753, 0.6251, 0.7531, 0.6092, 0.7573, 0.5934, 0.7656, 0.5788, 0.7775, 0.5665, 0.7922, 0.5573, 0.8088, 0.552, 0.8261, 0.5511, 0.843, 0.5547, 0.8583, 0.5625, 0.8707, 0.5741, 0.8788, 0.589, 0.8825, 0.6055, 0.8816, 0.6226, 0.8762, 0.6389, 0.8667, 0.6534, 0.6546, 0.6698, 0.6243, 0.6678, 0.6264, 0.6417, 0.6557, 0.6441, 0.6975, 0.6206, 0.6781, 0.6196, 0.6749, 0.5896, 0.692, 0.5902, 0.3758, 0.6382, 0.3512, 0.6412, 0.3432, 0.6067, 0.3651, 0.6048, 0.1836, 0.6355, 0.1623, 0.6386, 0.1546, 0.6038, 0.1731, 0.6009, 0.712, 0.6211, 0.6975, 0.6206, 0.692, 0.5902, 0.7048, 0.5904, 0.3955, 0.6342, 0.3758, 0.6382, 0.3651, 0.6048, 0.3825, 0.6023, 0.2, 0.6319, 0.1836, 0.6355, 0.1731, 0.6009, 0.1874, 0.5979, 0.03917, 0.643, 0.02173, 0.6411, 0.03065, 0.6103, 0.04599, 0.6115, 0.4087, 0.6302, 0.3955, 0.6342, 0.3825, 0.6023, 0.3943, 0.5996, 0.2449, 0.641, 0.2266, 0.6384, 0.2329, 0.6028, 0.2491, 0.6052, 0.06088, 0.6442, 0.03917, 0.643, 0.04599, 0.6115, 0.06509, 0.6118, 0.5513, 0.6093, 0.5316, 0.6074, 0.5473, 0.5781, 0.5645, 0.5806, 0.2684, 0.6427, 0.2449, 0.641, 0.2491, 0.6052, 0.2699, 0.6067, 0.08563, 0.6442, 0.06088, 0.6442, 0.06509, 0.6118, 0.0868, 0.6111, 0.5754, 0.6115, 0.5513, 0.6093, 0.5645, 0.5806, 0.5857, 0.583, 0.629, 0.616, 0.6019, 0.6138, 0.6089, 0.5853, 0.6325, 0.5872, 0.2953, 0.6433, 0.2684, 0.6427, 0.2699, 0.6067, 0.2937, 0.6075, 0.1122, 0.6429, 0.08563, 0.6442, 0.0868, 0.6111, 0.11, 0.6091, 0.6019, 0.6138, 0.5754, 0.6115, 0.5857, 0.583, 0.6089, 0.5853, 0.6549, 0.6181, 0.629, 0.616, 0.6325, 0.5872, 0.6548, 0.5886, 0.3236, 0.6429, 0.2953, 0.6433, 0.2937, 0.6075, 0.3187, 0.6076, 0.138, 0.6412, 0.1122, 0.6429, 0.11, 0.6091, 0.1333, 0.6063, 0.6781, 0.6196, 0.6549, 0.6181, 0.6548, 0.5886, 0.6749, 0.5896, 0.3512, 0.6412, 0.3236, 0.6429, 0.3187, 0.6076, 0.3432, 0.6067, 0.1623, 0.6386, 0.138, 0.6412, 0.1333, 0.6063, 0.1546, 0.6038, 0.5831, 0.7749, 0.5746, 0.7443, 0.5967, 0.7438, 0.5997, 0.7743, 0.5682, 0.7759, 0.5547, 0.7452, 0.5746, 0.7443, 0.5831, 0.7749, 0.5561, 0.7771, 0.5387, 0.7464, 0.5547, 0.7452, 0.5682, 0.7759, 0.8825, 0.6055, 0.9031, 0.5982, 0.902, 0.6208, 0.8816, 0.6226, 0.8788, 0.589, 0.8981, 0.5763, 0.9031, 0.5982, 0.8825, 0.6055, 0.8707, 0.5741, 0.8872, 0.5566, 0.8981, 0.5763, 0.8788, 0.589, 0.8583, 0.5625, 0.8708, 0.5411, 0.8872, 0.5566, 0.8707, 0.5741, 0.843, 0.5547, 0.8507, 0.5307, 0.8708, 0.5411, 0.8583, 0.5625, 0.8261, 0.5511, 0.8284, 0.5259, 0.8507, 0.5307, 0.843, 0.5547, 0.8088, 0.552, 0.8054, 0.5272, 0.8284, 0.5259, 0.8261, 0.5511, 0.7922, 0.5573, 0.7835, 0.5345, 0.8054, 0.5272, 0.8088, 0.552, 0.7775, 0.5665, 0.7642, 0.547, 0.7835, 0.5345, 0.7922, 0.5573, 0.7656, 0.5788, 0.7488, 0.5634, 0.7642, 0.547, 0.7775, 0.5665, 0.1109, 0.8026, 0.1194, 0.7773, 0.1389, 0.7777, 0.1258, 0.8032, 0.09486, 0.8016, 0.0983, 0.7761, 0.1194, 0.7773, 0.1109, 0.8026, 0.07877, 0.8002, 0.07722, 0.7744, 0.0983, 0.7761, 0.09486, 0.8016, 0.06349, 0.7985, 0.05723, 0.7722, 0.07722, 0.7744, 0.07877, 0.8002, 0.04993, 0.7964, 0.03949, 0.7694, 0.05723, 0.7722, 0.06349, 0.7985, 0.7764, 0.6653, 0.7633, 0.6768, 0.7485, 0.6622, 0.7651, 0.6542, 0.6606, 0.7758, 0.6763, 0.7468, 0.6881, 0.7484, 0.6696, 0.7771, 0.6483, 0.7748, 0.6603, 0.7454, 0.6763, 0.7468, 0.6606, 0.7758, 0.6335, 0.7742, 0.6409, 0.7444, 0.6603, 0.7454, 0.6483, 0.7748, 0.6169, 0.7741, 0.6193, 0.7438, 0.6409, 0.7444, 0.6335, 0.7742, 0.5997, 0.7743, 0.5967, 0.7438, 0.6193, 0.7438, 0.6169, 0.7741, 0.1674, 0.6722, 0.1401, 0.6743, 0.138, 0.6412, 0.1623, 0.6386, 0.3607, 0.6747, 0.3302, 0.6776, 0.3236, 0.6429, 0.3512, 0.6412, 0.6817, 0.646, 0.6557, 0.6441, 0.6549, 0.6181, 0.6781, 0.6196, 0.1401, 0.6743, 0.1115, 0.6751, 0.1122, 0.6429, 0.138, 0.6412, 0.3302, 0.6776, 0.2988, 0.6787, 0.2953, 0.6433, 0.3236, 0.6429, 0.6557, 0.6441, 0.6264, 0.6417, 0.629, 0.616, 0.6549, 0.6181, 0.5956, 0.6394, 0.5655, 0.6376, 0.5754, 0.6115, 0.6019, 0.6138, 0.1115, 0.6751, 0.08267, 0.6747, 0.08563, 0.6442, 0.1122, 0.6429, 0.2988, 0.6787, 0.2687, 0.6783, 0.2684, 0.6427, 0.2953, 0.6433, 0.6264, 0.6417, 0.5956, 0.6394, 0.6019, 0.6138, 0.629, 0.616, 0.5655, 0.6376, 0.5382, 0.6362, 0.5513, 0.6093, 0.5754, 0.6115, 0.08267, 0.6747, 0.05501, 0.6737, 0.06088, 0.6442, 0.08563, 0.6442, 0.2687, 0.6783, 0.2424, 0.6764, 0.2449, 0.641, 0.2684, 0.6427, 0.5382, 0.6362, 0.5161, 0.6353, 0.5316, 0.6074, 0.5513, 0.6093, 0.05501, 0.6737, 0.0307, 0.6715, 0.03917, 0.643, 0.06088, 0.6442, 0.2424, 0.6764, 0.2219, 0.6731, 0.2266, 0.6384, 0.2449, 0.641, 0.005837, 0.847, 0.005953, 0.8153, 0.02282, 0.8148, 0.02282, 0.8434, 0.0307, 0.6715, 0.01114, 0.6686, 0.02173, 0.6411, 0.03917, 0.643, 0.2102, 0.6654, 0.1915, 0.669, 0.1836, 0.6355, 0.2, 0.6319, 0.4101, 0.6647, 0.3881, 0.6703, 0.3758, 0.6382, 0.3955, 0.6342, 0.7195, 0.6486, 0.7034, 0.6474, 0.6975, 0.6206, 0.712, 0.6211, 0.1915, 0.669, 0.1674, 0.6722, 0.1623, 0.6386, 0.1836, 0.6355, 0.3881, 0.6703, 0.3607, 0.6747, 0.3512, 0.6412, 0.3758, 0.6382, 0.7034, 0.6474, 0.6817, 0.646, 0.6781, 0.6196, 0.6975, 0.6206, 0.05509, 0.5638, 0.04297, 0.5633, 0.05513, 0.5133, 0.06397, 0.5137, 0.601, 0.5387, 0.5846, 0.5366, 0.6034, 0.4889, 0.6149, 0.4903, 0.5846, 0.5366, 0.5712, 0.5345, 0.5941, 0.4875, 0.6034, 0.4889, 0.1227, 0.5589, 0.1049, 0.5613, 0.09999, 0.5122, 0.1126, 0.5107, 0.07011, 0.5637, 0.05509, 0.5638, 0.06397, 0.5137, 0.07488, 0.5137, 0.3145, 0.5589, 0.2947, 0.5584, 0.2968, 0.5086, 0.311, 0.509, 0.1646, 0.5509, 0.1536, 0.5533, 0.1343, 0.5069, 0.1418, 0.5051, 0.6544, 0.5429, 0.637, 0.5419, 0.6409, 0.4928, 0.6535, 0.4935, 0.1393, 0.5561, 0.1227, 0.5589, 0.1126, 0.5107, 0.1243, 0.5089, 0.3644, 0.5559, 0.3508, 0.5575, 0.3367, 0.5079, 0.3462, 0.5066, 0.2596, 0.5554, 0.2468, 0.5532, 0.2623, 0.5051, 0.2716, 0.5066, 0.619, 0.5406, 0.601, 0.5387, 0.6149, 0.4903, 0.6277, 0.4917, 0.2947, 0.5584, 0.276, 0.5572, 0.2834, 0.5078, 0.2968, 0.5086, 0.6933, 0.5435, 0.6833, 0.5437, 0.6744, 0.4939, 0.6816, 0.4938, 0.1049, 0.5613, 0.08706, 0.5629, 0.08714, 0.5133, 0.09999, 0.5122, 0.3733, 0.5539, 0.3644, 0.5559, 0.3462, 0.5066, 0.3526, 0.5051, 0.3508, 0.5575, 0.3338, 0.5586, 0.3248, 0.5088, 0.3367, 0.5079, 0.637, 0.5419, 0.619, 0.5406, 0.6277, 0.4917, 0.6409, 0.4928, 0.1536, 0.5533, 0.1393, 0.5561, 0.1243, 0.5089, 0.1343, 0.5069, 0.08706, 0.5629, 0.07011, 0.5637, 0.07488, 0.5137, 0.08714, 0.5133, 0.3338, 0.5586, 0.3145, 0.5589, 0.311, 0.509, 0.3248, 0.5088, 0.6833, 0.5437, 0.6701, 0.5435, 0.6649, 0.4938, 0.6744, 0.4939, 0.276, 0.5572, 0.2596, 0.5554, 0.2716, 0.5066, 0.2834, 0.5078, 0.6701, 0.5435, 0.6544, 0.5429, 0.6535, 0.4935, 0.6649, 0.4938, 0.7955, 0.7678, 0.7843, 0.7763, 0.7579, 0.749, 0.7771, 0.7338, 0.8546, 0.8502, 0.8629, 0.8405, 0.8911, 0.8578, 0.877, 0.8741, 0.832, 0.8619, 0.8441, 0.8575, 0.8595, 0.8865, 0.8393, 0.8942, 0.8686, 0.8288, 0.8713, 0.8159, 0.9066, 0.8169, 0.9013, 0.8385, 0.8713, 0.8159, 0.8707, 0.8025, 0.9064, 0.7942, 0.9066, 0.8169, 0.7691, 0.8131, 0.771, 0.8263, 0.7367, 0.8346, 0.733, 0.8125, 0.7943, 0.8564, 0.8063, 0.8614, 0.7963, 0.8933, 0.7764, 0.8848, 0.784, 0.8485, 0.7943, 0.8564, 0.7764, 0.8848, 0.7592, 0.8716, 0.8441, 0.8575, 0.8546, 0.8502, 0.877, 0.8741, 0.8595, 0.8865, 0.7843, 0.7763, 0.7759, 0.7872, 0.7436, 0.7681, 0.7579, 0.749, 0.8707, 0.8025, 0.8666, 0.7896, 0.9, 0.7718, 0.9064, 0.7942, 0.771, 0.8263, 0.7761, 0.8383, 0.7457, 0.8547, 0.7367, 0.8346, 0.8666, 0.7896, 0.8592, 0.7782, 0.8874, 0.7518, 0.9, 0.7718, 0.8191, 0.8633, 0.832, 0.8619, 0.8393, 0.8942, 0.8178, 0.8965, 0.7761, 0.8383, 0.784, 0.8485, 0.7592, 0.8716, 0.7457, 0.8547, 0.7759, 0.7872, 0.7708, 0.7998, 0.7353, 0.7898, 0.7436, 0.7681, 0.8063, 0.8614, 0.8191, 0.8633, 0.8178, 0.8965, 0.7963, 0.8933, 0.8364, 0.7631, 0.8227, 0.7605, 0.8239, 0.7214, 0.8478, 0.7255, 0.8086, 0.7624, 0.7955, 0.7678, 0.7771, 0.7338, 0.7996, 0.7244, 0.8592, 0.7782, 0.8489, 0.7691, 0.8695, 0.7358, 0.8874, 0.7518, 0.7708, 0.7998, 0.7691, 0.8131, 0.733, 0.8125, 0.7353, 0.7898, 0.8629, 0.8405, 0.8686, 0.8288, 0.9013, 0.8385, 0.8911, 0.8578, 0.8227, 0.7605, 0.8086, 0.7624, 0.7996, 0.7244, 0.8239, 0.7214, 0.8489, 0.7691, 0.8364, 0.7631, 0.8478, 0.7255, 0.8695, 0.7358, 0.2909, 0.8185, 0.2914, 0.8394, 0.2679, 0.8386, 0.2672, 0.8136, 0.4104, 0.8058, 0.4113, 0.8288, 0.3886, 0.8262, 0.3872, 0.7987, 0.7771, 0.7338, 0.7579, 0.749, 0.7451, 0.7342, 0.7682, 0.7164, 0.2909, 0.8819, 0.2898, 0.9008, 0.2665, 0.9117, 0.2677, 0.8891, 0.4113, 0.8288, 0.4114, 0.8513, 0.389, 0.8534, 0.3886, 0.8262, 0.9064, 0.7942, 0.9, 0.7718, 0.9169, 0.7618, 0.9244, 0.7888, 0.4104, 0.872, 0.4086, 0.8894, 0.3854, 0.8991, 0.3877, 0.8782, 0.2898, 0.9008, 0.288, 0.9172, 0.2645, 0.9313, 0.2665, 0.9117, 0.2896, 0.7996, 0.2909, 0.8185, 0.2672, 0.8136, 0.2661, 0.7911, 0.8239, 0.7214, 0.7996, 0.7244, 0.7954, 0.7054, 0.8245, 0.7023, 0.5959, 0.8666, 0.5951, 0.844, 0.6177, 0.8455, 0.6188, 0.8728, 0.2915, 0.861, 0.2909, 0.8819, 0.2677, 0.8891, 0.2681, 0.8643, 0.8478, 0.7255, 0.8239, 0.7214, 0.8245, 0.7023, 0.8534, 0.7067, 0.5951, 0.844, 0.5952, 0.8199, 0.6178, 0.8166, 0.6177, 0.8455, 0.4092, 0.7838, 0.4104, 0.8058, 0.3872, 0.7987, 0.3854, 0.7725, 0.4114, 0.8513, 0.4104, 0.872, 0.3877, 0.8782, 0.389, 0.8534, 0.7996, 0.7244, 0.7771, 0.7338, 0.7682, 0.7164, 0.7954, 0.7054, 0.2881, 0.7841, 0.2896, 0.7996, 0.2661, 0.7911, 0.2645, 0.7725, 0.2914, 0.8394, 0.2915, 0.861, 0.2681, 0.8643, 0.2679, 0.8386, 0.7457, 0.8547, 0.7592, 0.8716, 0.7483, 0.8813, 0.732, 0.8612, 0.9013, 0.8385, 0.9066, 0.8169, 0.9244, 0.8161, 0.9177, 0.8416, 0.7592, 0.8716, 0.7764, 0.8848, 0.7689, 0.8969, 0.7483, 0.8813, 0.5952, 0.8199, 0.5961, 0.7968, 0.6188, 0.7888, 0.6178, 0.8166, 0.9066, 0.8169, 0.9064, 0.7942, 0.9244, 0.7888, 0.9244, 0.8161, 0.3042, 0.8993, 0.3039, 0.8766, 0.3068, 0.8773, 0.307, 0.9005, 0.3431, 0.8261, 0.3442, 0.7981, 0.3468, 0.797, 0.3456, 0.8256, 0.8799, 0.7189, 0.8534, 0.7067, 0.8541, 0.7045, 0.8812, 0.7169, 0.3446, 0.8837, 0.3433, 0.8554, 0.3459, 0.8556, 0.3472, 0.8845, 0.3039, 0.8766, 0.3036, 0.8516, 0.3065, 0.8517, 0.3068, 0.8773, 0.5686, 0.8436, 0.5727, 0.8708, 0.5705, 0.8715, 0.5663, 0.8436, 0.9018, 0.7378, 0.8799, 0.7189, 0.8812, 0.7169, 0.9036, 0.7361, 0.3433, 0.8554, 0.3431, 0.8261, 0.3456, 0.8256, 0.3459, 0.8556, 0.8534, 0.7067, 0.8245, 0.7023, 0.8246, 0.7, 0.8541, 0.7045, 0.6458, 0.79, 0.636, 0.8139, 0.6338, 0.8132, 0.6438, 0.7888, 0.5721, 0.8161, 0.5686, 0.8436, 0.5663, 0.8436, 0.5698, 0.8154, 0.2511, 0.8196, 0.2524, 0.8452, 0.2496, 0.8449, 0.2484, 0.8188, 0.636, 0.8139, 0.6327, 0.8395, 0.6305, 0.8394, 0.6338, 0.8132, 0.9169, 0.7618, 0.9018, 0.7378, 0.9036, 0.7361, 0.9191, 0.7607, 0.249, 0.7954, 0.2511, 0.8196, 0.2484, 0.8188, 0.2462, 0.7941, 0.3038, 0.7987, 0.305, 0.7742, 0.3079, 0.7725, 0.3067, 0.7975, 0.5834, 0.79, 0.5721, 0.8161, 0.5698, 0.8154, 0.5813, 0.7888, 0.6361, 0.8651, 0.6458, 0.8889, 0.6439, 0.8898, 0.634, 0.8655, 0.2524, 0.8452, 0.2528, 0.8709, 0.2501, 0.8712, 0.2496, 0.8449, 0.2528, 0.8709, 0.2522, 0.8955, 0.2495, 0.8964, 0.2501, 0.8712, 0.5727, 0.8708, 0.5834, 0.8956, 0.5814, 0.8968, 0.5705, 0.8715, 0.3032, 0.8252, 0.3038, 0.7987, 0.3067, 0.7975, 0.3061, 0.8247, 0.3036, 0.8516, 0.3032, 0.8252, 0.3061, 0.8247, 0.3065, 0.8517, 0.6327, 0.8395, 0.6361, 0.8651, 0.634, 0.8655, 0.6305, 0.8394, 0.5359, 0.8746, 0.5278, 0.8468, 0.5478, 0.8446, 0.5546, 0.8678, 0.2462, 0.7941, 0.2484, 0.8188, 0.2252, 0.8244, 0.2236, 0.8038, 0.3067, 0.7975, 0.3079, 0.7725, 0.3314, 0.786, 0.3304, 0.8068, 0.3468, 0.797, 0.3497, 0.7725, 0.3737, 0.783, 0.3715, 0.8037, 0.3076, 0.9204, 0.307, 0.9005, 0.3307, 0.8934, 0.3314, 0.9099, 0.2496, 0.8449, 0.2501, 0.8712, 0.226, 0.8684, 0.226, 0.8462, 0.2501, 0.8712, 0.2495, 0.8964, 0.2253, 0.8895, 0.226, 0.8684, 0.2442, 0.7725, 0.2462, 0.7941, 0.2236, 0.8038, 0.2219, 0.786, 0.3061, 0.8247, 0.3067, 0.7975, 0.3304, 0.8068, 0.3298, 0.8294, 0.3065, 0.8517, 0.3061, 0.8247, 0.3298, 0.8294, 0.33, 0.8522, 0.05011, 0.8148, 0.05011, 0.8412, 0.03461, 0.8376, 0.03449, 0.8155, 0.307, 0.9005, 0.3068, 0.8773, 0.3302, 0.8739, 0.3307, 0.8934, 0.3456, 0.8256, 0.3468, 0.797, 0.3715, 0.8037, 0.3707, 0.8276, 0.5283, 0.8173, 0.537, 0.7888, 0.5546, 0.7963, 0.5478, 0.82, 0.3472, 0.8845, 0.3459, 0.8556, 0.3707, 0.8526, 0.3717, 0.877, 0.3068, 0.8773, 0.3065, 0.8517, 0.33, 0.8522, 0.3302, 0.8739, 0.6782, 0.8169, 0.6739, 0.8447, 0.6575, 0.8421, 0.6606, 0.819, 0.5278, 0.8468, 0.5283, 0.8173, 0.5478, 0.82, 0.5478, 0.8446, 0.3459, 0.8556, 0.3456, 0.8256, 0.3707, 0.8276, 0.3707, 0.8526, 0.3496, 0.9105, 0.3472, 0.8845, 0.3717, 0.877, 0.3737, 0.8983, 0.2495, 0.8964, 0.248, 0.9186, 0.2238, 0.9081, 0.2253, 0.8895, 0.6748, 0.7888, 0.6782, 0.8169, 0.6606, 0.819, 0.6575, 0.7954, 0.2484, 0.8188, 0.2496, 0.8449, 0.226, 0.8462, 0.2252, 0.8244, 0.248, 0.9186, 0.2457, 0.9363, 0.2219, 0.923, 0.2238, 0.9081, 0.1179, 0.2887, 0.1346, 0.318, 0.09887, 0.3491, 0.07615, 0.3091, 0.3762, 0.216, 0.3659, 0.1799, 0.4107, 0.1592, 0.4232, 0.2079, 0.3221, 0.3522, 0.3488, 0.3247, 0.3859, 0.3539, 0.3498, 0.3907, 0.3675, 0.2913, 0.3768, 0.2542, 0.4239, 0.2593, 0.4112, 0.3091, 0.1346, 0.318, 0.1569, 0.3437, 0.1296, 0.3846, 0.09887, 0.3491, 0.3172, 0.1255, 0.2844, 0.1112, 0.3018, 0.06653, 0.347, 0.08496, 0.2901, 0.3712, 0.3221, 0.3522, 0.3498, 0.3907, 0.3072, 0.4174, 0.3768, 0.2542, 0.3762, 0.216, 0.4232, 0.2079, 0.4239, 0.2593, 0.3488, 0.3247, 0.3675, 0.2913, 0.4112, 0.3091, 0.3859, 0.3539, 0.1325, 0.1602, 0.1163, 0.1897, 0.07547, 0.1734, 0.09729, 0.1336, 0.3459, 0.1489, 0.3172, 0.1255, 0.347, 0.08496, 0.3858, 0.1174, 0.216, 0.1076, 0.1838, 0.1178, 0.1663, 0.07685, 0.2095, 0.0636, 0.1163, 0.1897, 0.1083, 0.2223, 0.06465, 0.2174, 0.07547, 0.1734, 0.2549, 0.3801, 0.2901, 0.3712, 0.3072, 0.4174, 0.2616, 0.4314, 0.2501, 0.1053, 0.216, 0.1076, 0.2095, 0.0636, 0.2552, 0.0602, 0.2184, 0.3772, 0.2549, 0.3801, 0.2616, 0.4314, 0.2123, 0.4301, 0.3659, 0.1799, 0.3459, 0.1489, 0.3858, 0.1174, 0.4107, 0.1592, 0.1087, 0.2563, 0.1179, 0.2887, 0.07615, 0.3091, 0.06493, 0.2633, 0.1838, 0.1178, 0.1555, 0.1357, 0.1281, 0.1006, 0.1663, 0.07685, 0.1555, 0.1357, 0.1325, 0.1602, 0.09729, 0.1336, 0.1281, 0.1006, 0.2844, 0.1112, 0.2501, 0.1053, 0.2552, 0.0602, 0.3018, 0.06653, 0.1851, 0.3642, 0.2184, 0.3772, 0.2123, 0.4301, 0.1671, 0.4131, 0.1569, 0.3437, 0.1851, 0.3642, 0.1671, 0.4131, 0.1296, 0.3846, 0.1083, 0.2223, 0.1087, 0.2563, 0.06493, 0.2633, 0.06465, 0.2174, 0.2552, 0.0602, 0.2095, 0.0636, 0.2006, 0.01002, 0.2614, 0.005837, 0.2123, 0.4301, 0.2616, 0.4314, 0.2701, 0.4935, 0.205, 0.4925, 0.4107, 0.1592, 0.3858, 0.1174, 0.4348, 0.07697, 0.4668, 0.1343, 0.06493, 0.2633, 0.07615, 0.3091, 0.02032, 0.3353, 0.005837, 0.2733, 0.1663, 0.07685, 0.1281, 0.1006, 0.09274, 0.05573, 0.144, 0.02656, 0.1281, 0.1006, 0.09729, 0.1336, 0.04997, 0.09868, 0.09274, 0.05573, 0.3018, 0.06653, 0.2552, 0.0602, 0.2614, 0.005837, 0.3243, 0.01157, 0.1671, 0.4131, 0.2123, 0.4301, 0.205, 0.4925, 0.1459, 0.4721, 0.1296, 0.3846, 0.1671, 0.4131, 0.1459, 0.4721, 0.09526, 0.4366, 0.06465, 0.2174, 0.06493, 0.2633, 0.005837, 0.2733, 0.005837, 0.2114, 0.07615, 0.3091, 0.09887, 0.3491, 0.05172, 0.3906, 0.02032, 0.3353, 0.4232, 0.2079, 0.4107, 0.1592, 0.4668, 0.1343, 0.4824, 0.1987, 0.3498, 0.3907, 0.3859, 0.3539, 0.4331, 0.3904, 0.3857, 0.4386, 0.4112, 0.3091, 0.4239, 0.2593, 0.4831, 0.2662, 0.4663, 0.3316, 0.09887, 0.3491, 0.1296, 0.3846, 0.09526, 0.4366, 0.05172, 0.3906, 0.347, 0.08496, 0.3018, 0.06653, 0.3243, 0.01157, 0.3852, 0.03383, 0.3072, 0.4174, 0.3498, 0.3907, 0.3857, 0.4386, 0.331, 0.4739, 0.4239, 0.2593, 0.4232, 0.2079, 0.4824, 0.1987, 0.4831, 0.2662, 0.3859, 0.3539, 0.4112, 0.3091, 0.4663, 0.3316, 0.4331, 0.3904, 0.09729, 0.1336, 0.07547, 0.1734, 0.0205, 0.1521, 0.04997, 0.09868, 0.3858, 0.1174, 0.347, 0.08496, 0.3852, 0.03383, 0.4348, 0.07697, 0.2095, 0.0636, 0.1663, 0.07685, 0.144, 0.02656, 0.2006, 0.01002, 0.07547, 0.1734, 0.06465, 0.2174, 0.005837, 0.2114, 0.0205, 0.1521, 0.2616, 0.4314, 0.3072, 0.4174, 0.331, 0.4739, 0.2701, 0.4935, 0.1505, 0.2266, 0.1508, 0.2487, 0.1087, 0.2563, 0.1083, 0.2223, 0.1821, 0.3059, 0.2009, 0.3187, 0.1851, 0.3642, 0.1569, 0.3437, 0.2009, 0.3187, 0.2229, 0.3266, 0.2184, 0.3772, 0.1851, 0.3642, 0.2667, 0.1535, 0.2442, 0.1492, 0.2501, 0.1053, 0.2844, 0.1112, 0.1818, 0.1696, 0.1666, 0.1857, 0.1325, 0.1602, 0.1555, 0.1357, 0.2006, 0.1577, 0.1818, 0.1696, 0.1555, 0.1357, 0.1838, 0.1178, 0.1508, 0.2487, 0.1565, 0.27, 0.1179, 0.2887, 0.1087, 0.2563, 0.319, 0.1999, 0.3056, 0.1794, 0.3459, 0.1489, 0.3659, 0.1799, 0.2229, 0.3266, 0.2466, 0.3284, 0.2549, 0.3801, 0.2184, 0.3772, 0.2442, 0.1492, 0.2217, 0.1507, 0.216, 0.1076, 0.2501, 0.1053, 0.2466, 0.3284, 0.2703, 0.3234, 0.2901, 0.3712, 0.2549, 0.3801, 0.1559, 0.2051, 0.1505, 0.2266, 0.1083, 0.2223, 0.1163, 0.1897, 0.2217, 0.1507, 0.2006, 0.1577, 0.1838, 0.1178, 0.216, 0.1076, 0.3056, 0.1794, 0.2877, 0.1637, 0.3172, 0.1255, 0.3459, 0.1489, 0.1666, 0.1857, 0.1559, 0.2051, 0.1163, 0.1897, 0.1325, 0.1602, 0.3097, 0.2946, 0.322, 0.2731, 0.3675, 0.2913, 0.3488, 0.3247, 0.3278, 0.2487, 0.3267, 0.2237, 0.3762, 0.216, 0.3768, 0.2542, 0.2703, 0.3234, 0.292, 0.3118, 0.3221, 0.3522, 0.2901, 0.3712, 0.2877, 0.1637, 0.2667, 0.1535, 0.2844, 0.1112, 0.3172, 0.1255, 0.1671, 0.2893, 0.1821, 0.3059, 0.1569, 0.3437, 0.1346, 0.318, 0.322, 0.2731, 0.3278, 0.2487, 0.3768, 0.2542, 0.3675, 0.2913, 0.292, 0.3118, 0.3097, 0.2946, 0.3488, 0.3247, 0.3221, 0.3522, 0.3267, 0.2237, 0.319, 0.1999, 0.3659, 0.1799, 0.3762, 0.216, 0.1565, 0.27, 0.1671, 0.2893, 0.1346, 0.318, 0.1179, 0.2887, 0.4444, 0.6278, 0.4495, 0.563, 0.4715, 0.5696, 0.4669, 0.6299, 0.6247, 0.4486, 0.5677, 0.4124, 0.5792, 0.3977, 0.6317, 0.4313, 0.4486, 0.7604, 0.4452, 0.6953, 0.4675, 0.6924, 0.4706, 0.7526, 0.9386, 0.326, 0.9067, 0.3807, 0.892, 0.3667, 0.9209, 0.3158, 0.5332, 0.05427, 0.5874, 0.01877, 0.5979, 0.03265, 0.5483, 0.06578, 0.686, 0.4705, 0.6247, 0.4486, 0.6317, 0.4313, 0.6884, 0.4515, 0.4452, 0.6953, 0.4444, 0.6278, 0.4669, 0.6299, 0.4675, 0.6924, 0.4545, 0.8186, 0.4486, 0.7604, 0.4706, 0.7526, 0.4762, 0.8064, 0.9935, 0.289, 0.9892, 0.3402, 0.9687, 0.3279, 0.9727, 0.2811, 0.4948, 0.1075, 0.5332, 0.05427, 0.5483, 0.06578, 0.5119, 0.1149, 0.9898, 0.114, 0.9905, 0.1718, 0.9704, 0.173, 0.9697, 0.1192, 0.9154, 0.0867, 0.9431, 0.1411, 0.9256, 0.1457, 0.9003, 0.09606, 0.7496, 0.4758, 0.686, 0.4705, 0.6884, 0.4515, 0.7471, 0.4565, 0.9902, 0.05855, 0.9898, 0.114, 0.9697, 0.1192, 0.97, 0.06799, 0.8127, 0.4601, 0.7496, 0.4758, 0.7471, 0.4565, 0.8054, 0.4423, 0.4495, 0.563, 0.4541, 0.5051, 0.4762, 0.5157, 0.4715, 0.5696, 0.9571, 0.2013, 0.9568, 0.2651, 0.9382, 0.26, 0.9385, 0.201, 0.9905, 0.1718, 0.9942, 0.2309, 0.9735, 0.2281, 0.9704, 0.173, 0.9942, 0.2309, 0.9935, 0.289, 0.9727, 0.2811, 0.9735, 0.2281, 0.9896, 0.005837, 0.9902, 0.05855, 0.97, 0.06799, 0.9687, 0.01946, 0.5161, 0.852, 0.5151, 0.9125, 0.4948, 0.9033, 0.4956, 0.8466, 0.515, 0.79, 0.5161, 0.852, 0.4956, 0.8466, 0.4948, 0.7888, 0.9431, 0.1411, 0.9571, 0.2013, 0.9385, 0.201, 0.9256, 0.1457, 0.9568, 0.2651, 0.9386, 0.326, 0.9209, 0.3158, 0.9382, 0.26, 0.6659, 0.3482, 0.6339, 0.3281, 0.6524, 0.3047, 0.6778, 0.3199, 0.6083, 0.3002, 0.5912, 0.2663, 0.6191, 0.2563, 0.6322, 0.2831, 0.8426, 0.2717, 0.8258, 0.3025, 0.8047, 0.2823, 0.8179, 0.2583, 0.6204, 0.1259, 0.6492, 0.1044, 0.6656, 0.1281, 0.6437, 0.1454, 0.7017, 0.3592, 0.6659, 0.3482, 0.6778, 0.3199, 0.7064, 0.3274, 0.5912, 0.2663, 0.5835, 0.2289, 0.6137, 0.2269, 0.6191, 0.2563, 0.6339, 0.3281, 0.6083, 0.3002, 0.6322, 0.2831, 0.6524, 0.3047, 0.8093, 0.1168, 0.8319, 0.1416, 0.8094, 0.1569, 0.7915, 0.1374, 0.5981, 0.1554, 0.6204, 0.1259, 0.6437, 0.1454, 0.6268, 0.1688, 0.7146, 0.08632, 0.7484, 0.08833, 0.7434, 0.1152, 0.7169, 0.1133, 0.8319, 0.1416, 0.8471, 0.1714, 0.8214, 0.1804, 0.8094, 0.1569, 0.7383, 0.3596, 0.7017, 0.3592, 0.7064, 0.3274, 0.7358, 0.3267, 0.6813, 0.09163, 0.7146, 0.08632, 0.7169, 0.1133, 0.6906, 0.1174, 0.7729, 0.3489, 0.7383, 0.3596, 0.7358, 0.3267, 0.763, 0.3181, 0.5854, 0.1908, 0.5981, 0.1554, 0.6268, 0.1688, 0.6164, 0.1968, 0.8545, 0.2045, 0.8528, 0.2387, 0.8255, 0.2326, 0.8269, 0.2062, 0.7484, 0.08833, 0.7808, 0.09867, 0.769, 0.1233, 0.7434, 0.1152, 0.7808, 0.09867, 0.8093, 0.1168, 0.7915, 0.1374, 0.769, 0.1233, 0.6492, 0.1044, 0.6813, 0.09163, 0.6906, 0.1174, 0.6656, 0.1281, 0.8026, 0.3291, 0.7729, 0.3489, 0.763, 0.3181, 0.7862, 0.3028, 0.8258, 0.3025, 0.8026, 0.3291, 0.7862, 0.3028, 0.8047, 0.2823, 0.8471, 0.1714, 0.8545, 0.2045, 0.8269, 0.2062, 0.8214, 0.1804, 0.8528, 0.2387, 0.8426, 0.2717, 0.8179, 0.2583, 0.8255, 0.2326, 0.5835, 0.2289, 0.5854, 0.1908, 0.6164, 0.1968, 0.6137, 0.2269, 0.5241, 0.2332, 0.5249, 0.1791, 0.5544, 0.1848, 0.5534, 0.231, 0.9091, 0.2524, 0.8941, 0.3004, 0.8673, 0.2851, 0.8801, 0.2448, 0.8992, 0.1541, 0.9103, 0.2019, 0.8821, 0.2029, 0.8729, 0.1624, 0.8694, 0.3447, 0.8366, 0.3829, 0.819, 0.3553, 0.8469, 0.3228, 0.8366, 0.3829, 0.7942, 0.411, 0.7829, 0.3797, 0.819, 0.3553, 0.6153, 0.05669, 0.6625, 0.04013, 0.6719, 0.06582, 0.6328, 0.08073, 0.8043, 0.04924, 0.845, 0.07539, 0.827, 0.09617, 0.7925, 0.07409, 0.7583, 0.03508, 0.8043, 0.04924, 0.7925, 0.07409, 0.7533, 0.06143, 0.9103, 0.2019, 0.9091, 0.2524, 0.8801, 0.2448, 0.8821, 0.2029, 0.5249, 0.1791, 0.5406, 0.1284, 0.5693, 0.1419, 0.5544, 0.1848, 0.7942, 0.411, 0.7439, 0.4245, 0.7407, 0.3924, 0.7829, 0.3797, 0.6625, 0.04013, 0.7103, 0.03261, 0.7122, 0.05939, 0.6719, 0.06582, 0.7439, 0.4245, 0.6927, 0.4213, 0.697, 0.391, 0.7407, 0.3924, 0.8773, 0.1112, 0.8992, 0.1541, 0.8729, 0.1624, 0.8544, 0.1262, 0.7103, 0.03261, 0.7583, 0.03508, 0.7533, 0.06143, 0.7122, 0.05939, 0.5406, 0.1284, 0.5727, 0.08607, 0.5971, 0.1064, 0.5693, 0.1419, 0.845, 0.07539, 0.8773, 0.1112, 0.8544, 0.1262, 0.827, 0.09617, 0.5972, 0.3746, 0.5607, 0.3345, 0.5843, 0.3173, 0.6153, 0.3516, 0.5358, 0.2863, 0.5241, 0.2332, 0.5534, 0.231, 0.5633, 0.2762, 0.6927, 0.4213, 0.6429, 0.4039, 0.654, 0.3765, 0.697, 0.391, 0.5727, 0.08607, 0.6153, 0.05669, 0.6328, 0.08073, 0.5971, 0.1064, 0.8941, 0.3004, 0.8694, 0.3447, 0.8469, 0.3228, 0.8673, 0.2851, 0.5607, 0.3345, 0.5358, 0.2863, 0.5633, 0.2762, 0.5843, 0.3173, 0.6429, 0.4039, 0.5972, 0.3746, 0.6153, 0.3516, 0.654, 0.3765, 0.763, 0.3181, 0.7358, 0.3267, 0.73, 0.2788, 0.7458, 0.2741, 0.6164, 0.1968, 0.6268, 0.1688, 0.6686, 0.1898, 0.6627, 0.2059, 0.8269, 0.2062, 0.8255, 0.2326, 0.783, 0.2259, 0.7835, 0.2106, 0.7434, 0.1152, 0.769, 0.1233, 0.7497, 0.162, 0.735, 0.1571, 0.769, 0.1233, 0.7915, 0.1374, 0.7628, 0.1704, 0.7497, 0.162, 0.6656, 0.1281, 0.6906, 0.1174, 0.7046, 0.1588, 0.6904, 0.1656, 0.7862, 0.3028, 0.763, 0.3181, 0.7458, 0.2741, 0.7596, 0.2658, 0.8047, 0.2823, 0.7862, 0.3028, 0.7596, 0.2658, 0.7707, 0.2544, 0.8214, 0.1804, 0.8269, 0.2062, 0.7835, 0.2106, 0.7802, 0.1955, 0.8255, 0.2326, 0.8179, 0.2583, 0.7787, 0.2408, 0.783, 0.2259, 0.6137, 0.2269, 0.6164, 0.1968, 0.6627, 0.2059, 0.661, 0.223, 0.6778, 0.3199, 0.6524, 0.3047, 0.6825, 0.267, 0.697, 0.2752, 0.6322, 0.2831, 0.6191, 0.2563, 0.6638, 0.2398, 0.6709, 0.2551, 0.8179, 0.2583, 0.8047, 0.2823, 0.7707, 0.2544, 0.7787, 0.2408, 0.6437, 0.1454, 0.6656, 0.1281, 0.6904, 0.1656, 0.6781, 0.1761, 0.7064, 0.3274, 0.6778, 0.3199, 0.697, 0.2752, 0.7133, 0.2791, 0.6191, 0.2563, 0.6137, 0.2269, 0.661, 0.223, 0.6638, 0.2398, 0.6524, 0.3047, 0.6322, 0.2831, 0.6709, 0.2551, 0.6825, 0.267, 0.7915, 0.1374, 0.8094, 0.1569, 0.7732, 0.1818, 0.7628, 0.1704, 0.6268, 0.1688, 0.6437, 0.1454, 0.6781, 0.1761, 0.6686, 0.1898, 0.7169, 0.1133, 0.7434, 0.1152, 0.735, 0.1571, 0.7197, 0.156, 0.8094, 0.1569, 0.8214, 0.1804, 0.7802, 0.1955, 0.7732, 0.1818, 0.7358, 0.3267, 0.7064, 0.3274, 0.7133, 0.2791, 0.73, 0.2788, 0.6906, 0.1174, 0.7169, 0.1133, 0.7197, 0.156, 0.7046, 0.1588, 0.7458, 0.2741, 0.73, 0.2788, 0.7223, 0.2181, 0.6627, 0.2059, 0.6686, 0.1898, 0.7223, 0.2181, 0.7835, 0.2106, 0.783, 0.2259, 0.7223, 0.2181, 0.735, 0.1571, 0.7497, 0.162, 0.7223, 0.2181, 0.7497, 0.162, 0.7628, 0.1704, 0.7223, 0.2181, 0.6904, 0.1656, 0.7046, 0.1588, 0.7223, 0.2181, 0.7596, 0.2658, 0.7458, 0.2741, 0.7223, 0.2181, 0.7707, 0.2544, 0.7596, 0.2658, 0.7223, 0.2181, 0.7802, 0.1955, 0.7835, 0.2106, 0.7223, 0.2181, 0.783, 0.2259, 0.7787, 0.2408, 0.7223, 0.2181, 0.661, 0.223, 0.6627, 0.2059, 0.7223, 0.2181, 0.697, 0.2752, 0.6825, 0.267, 0.7223, 0.2181, 0.6709, 0.2551, 0.6638, 0.2398, 0.7223, 0.2181, 0.7787, 0.2408, 0.7707, 0.2544, 0.7223, 0.2181, 0.6781, 0.1761, 0.6904, 0.1656, 0.7223, 0.2181, 0.7133, 0.2791, 0.697, 0.2752, 0.7223, 0.2181, 0.6638, 0.2398, 0.661, 0.223, 0.7223, 0.2181, 0.6825, 0.267, 0.6709, 0.2551, 0.7223, 0.2181, 0.7628, 0.1704, 0.7732, 0.1818, 0.7223, 0.2181, 0.6686, 0.1898, 0.6781, 0.1761, 0.7223, 0.2181, 0.7197, 0.156, 0.735, 0.1571, 0.7223, 0.2181, 0.7732, 0.1818, 0.7802, 0.1955, 0.7223, 0.2181, 0.73, 0.2788, 0.7133, 0.2791, 0.7223, 0.2181, 0.7046, 0.1588, 0.7197, 0.156, 0.7223, 0.2181, 0.6749, 0.5896, 0.6548, 0.5886, 0.6544, 0.5429, 0.6701, 0.5435, 0.2699, 0.6067, 0.2491, 0.6052, 0.2596, 0.5554, 0.276, 0.5572, 0.692, 0.5902, 0.6749, 0.5896, 0.6701, 0.5435, 0.6833, 0.5437, 0.3432, 0.6067, 0.3187, 0.6076, 0.3145, 0.5589, 0.3338, 0.5586, 0.0868, 0.6111, 0.06509, 0.6118, 0.07011, 0.5637, 0.08706, 0.5629, 0.1731, 0.6009, 0.1546, 0.6038, 0.1393, 0.5561, 0.1536, 0.5533, 0.6325, 0.5872, 0.6089, 0.5853, 0.619, 0.5406, 0.637, 0.5419, 0.3651, 0.6048, 0.3432, 0.6067, 0.3338, 0.5586, 0.3508, 0.5575, 0.6899, 0.8139, 0.6899, 0.7888, 0.7136, 0.7928, 0.7137, 0.8122, 0.11, 0.6091, 0.0868, 0.6111, 0.08706, 0.5629, 0.1049, 0.5613, 0.7048, 0.5904, 0.692, 0.5902, 0.6833, 0.5437, 0.6933, 0.5435, 0.2937, 0.6075, 0.2699, 0.6067, 0.276, 0.5572, 0.2947, 0.5584, 0.6089, 0.5853, 0.5857, 0.583, 0.601, 0.5387, 0.619, 0.5406, 0.2491, 0.6052, 0.2329, 0.6028, 0.2468, 0.5532, 0.2596, 0.5554, 0.3825, 0.6023, 0.3651, 0.6048, 0.3508, 0.5575, 0.3644, 0.5559, 0.1546, 0.6038, 0.1333, 0.6063, 0.1227, 0.5589, 0.1393, 0.5561, 0.6548, 0.5886, 0.6325, 0.5872, 0.637, 0.5419, 0.6544, 0.5429, 0.1874, 0.5979, 0.1731, 0.6009, 0.1536, 0.5533, 0.1646, 0.5509, 0.3187, 0.6076, 0.2937, 0.6075, 0.2947, 0.5584, 0.3145, 0.5589, 0.06509, 0.6118, 0.04599, 0.6115, 0.05509, 0.5638, 0.07011, 0.5637, 0.1333, 0.6063, 0.11, 0.6091, 0.1049, 0.5613, 0.1227, 0.5589, 0.5645, 0.5806, 0.5473, 0.5781, 0.5712, 0.5345, 0.5846, 0.5366, 0.5857, 0.583, 0.5645, 0.5806, 0.5846, 0.5366, 0.601, 0.5387, 0.04599, 0.6115, 0.03065, 0.6103, 0.04297, 0.5633, 0.05509, 0.5638, 0.7747, 0.5115, 0.7509, 0.5273, 0.7438, 0.5151, 0.7697, 0.4977, 0.3131, 0.7608, 0.2859, 0.7608, 0.279, 0.7372, 0.3087, 0.737, 0.3931, 0.7495, 0.3689, 0.7549, 0.3693, 0.7308, 0.3959, 0.7253, 0.541, 0.7142, 0.5208, 0.7154, 0.5133, 0.6891, 0.5351, 0.6885, 0.5935, 0.7137, 0.5659, 0.7137, 0.5621, 0.6885, 0.5921, 0.6891, 0.672, 0.7168, 0.6483, 0.7152, 0.6519, 0.6918, 0.6776, 0.6935, 0.02919, 0.7432, 0.01146, 0.7393, 0.006926, 0.7167, 0.02623, 0.7206, 0.102, 0.7511, 0.07608, 0.7493, 0.07722, 0.7266, 0.1055, 0.7283, 0.1735, 0.7516, 0.1521, 0.7524, 0.1602, 0.7288, 0.1838, 0.7274, 0.2859, 0.7608, 0.262, 0.7588, 0.2529, 0.7353, 0.279, 0.7372, 0.3689, 0.7549, 0.3415, 0.7588, 0.3395, 0.7349, 0.3693, 0.7308, 0.5208, 0.7154, 0.5071, 0.717, 0.4985, 0.6903, 0.5133, 0.6891, 0.6483, 0.7152, 0.6216, 0.7142, 0.6228, 0.6903, 0.6519, 0.6918, 0.7063, 0.7207, 0.6917, 0.7186, 0.6991, 0.6955, 0.715, 0.6975, 0.07608, 0.7493, 0.05123, 0.7466, 0.0502, 0.724, 0.07722, 0.7266, 0.1521, 0.7524, 0.1277, 0.7522, 0.1335, 0.7291, 0.1602, 0.7288, 0.8019, 0.5021, 0.7747, 0.5115, 0.7697, 0.4977, 0.7994, 0.4875, 0.3415, 0.7588, 0.3131, 0.7608, 0.3087, 0.737, 0.3395, 0.7349, 0.4125, 0.7431, 0.3931, 0.7495, 0.3959, 0.7253, 0.4171, 0.7186, 0.5659, 0.7137, 0.541, 0.7142, 0.5351, 0.6885, 0.5621, 0.6885, 0.6216, 0.7142, 0.5935, 0.7137, 0.5921, 0.6891, 0.6228, 0.6903, 0.6917, 0.7186, 0.672, 0.7168, 0.6776, 0.6935, 0.6991, 0.6955, 0.05123, 0.7466, 0.02919, 0.7432, 0.02623, 0.7206, 0.0502, 0.724, 0.1277, 0.7522, 0.102, 0.7511, 0.1055, 0.7283, 0.1335, 0.7291, 0.5534, 0.231, 0.5544, 0.1848, 0.5854, 0.1908, 0.5835, 0.2289, 0.8801, 0.2448, 0.8673, 0.2851, 0.8426, 0.2717, 0.8528, 0.2387, 0.8729, 0.1624, 0.8821, 0.2029, 0.8545, 0.2045, 0.8471, 0.1714, 0.8469, 0.3228, 0.819, 0.3553, 0.8026, 0.3291, 0.8258, 0.3025, 0.819, 0.3553, 0.7829, 0.3797, 0.7729, 0.3489, 0.8026, 0.3291, 0.6328, 0.08073, 0.6719, 0.06582, 0.6813, 0.09163, 0.6492, 0.1044, 0.7925, 0.07409, 0.827, 0.09617, 0.8093, 0.1168, 0.7808, 0.09867, 0.7533, 0.06143, 0.7925, 0.07409, 0.7808, 0.09867, 0.7484, 0.08833, 0.8821, 0.2029, 0.8801, 0.2448, 0.8528, 0.2387, 0.8545, 0.2045, 0.5544, 0.1848, 0.5693, 0.1419, 0.5981, 0.1554, 0.5854, 0.1908, 0.7829, 0.3797, 0.7407, 0.3924, 0.7383, 0.3596, 0.7729, 0.3489, 0.6719, 0.06582, 0.7122, 0.05939, 0.7146, 0.08632, 0.6813, 0.09163, 0.7407, 0.3924, 0.697, 0.391, 0.7017, 0.3592, 0.7383, 0.3596, 0.8544, 0.1262, 0.8729, 0.1624, 0.8471, 0.1714, 0.8319, 0.1416, 0.7122, 0.05939, 0.7533, 0.06143, 0.7484, 0.08833, 0.7146, 0.08632, 0.5693, 0.1419, 0.5971, 0.1064, 0.6204, 0.1259, 0.5981, 0.1554, 0.827, 0.09617, 0.8544, 0.1262, 0.8319, 0.1416, 0.8093, 0.1168, 0.6153, 0.3516, 0.5843, 0.3173, 0.6083, 0.3002, 0.6339, 0.3281, 0.5633, 0.2762, 0.5534, 0.231, 0.5835, 0.2289, 0.5912, 0.2663, 0.697, 0.391, 0.654, 0.3765, 0.6659, 0.3482, 0.7017, 0.3592, 0.5971, 0.1064, 0.6328, 0.08073, 0.6492, 0.1044, 0.6204, 0.1259, 0.8673, 0.2851, 0.8469, 0.3228, 0.8258, 0.3025, 0.8426, 0.2717, 0.5843, 0.3173, 0.5633, 0.2762, 0.5912, 0.2663, 0.6083, 0.3002, 0.654, 0.3765, 0.6153, 0.3516, 0.6339, 0.3281, 0.6659, 0.3482, 0.6317, 0.4313, 0.5792, 0.3977, 0.5972, 0.3746, 0.6429, 0.4039, 0.5371, 0.3517, 0.5083, 0.2963, 0.5358, 0.2863, 0.5607, 0.3345, 0.9209, 0.3158, 0.892, 0.3667, 0.8694, 0.3447, 0.8941, 0.3004, 0.5483, 0.06578, 0.5979, 0.03265, 0.6153, 0.05669, 0.5727, 0.08607, 0.6884, 0.4515, 0.6317, 0.4313, 0.6429, 0.4039, 0.6927, 0.4213, 0.5083, 0.2963, 0.4948, 0.2353, 0.5241, 0.2332, 0.5358, 0.2863, 0.5792, 0.3977, 0.5371, 0.3517, 0.5607, 0.3345, 0.5972, 0.3746, 0.8629, 0.05462, 0.9003, 0.09606, 0.8773, 0.1112, 0.845, 0.07539, 0.5119, 0.1149, 0.5483, 0.06578, 0.5727, 0.08607, 0.5406, 0.1284, 0.7084, 0.005837, 0.7634, 0.008733, 0.7583, 0.03508, 0.7103, 0.03261, 0.9003, 0.09606, 0.9256, 0.1457, 0.8992, 0.1541, 0.8773, 0.1112, 0.7471, 0.4565, 0.6884, 0.4515, 0.6927, 0.4213, 0.7439, 0.4245, 0.653, 0.01445, 0.7084, 0.005837, 0.7103, 0.03261, 0.6625, 0.04013, 0.8054, 0.4423, 0.7471, 0.4565, 0.7439, 0.4245, 0.7942, 0.411, 0.4953, 0.1735, 0.5119, 0.1149, 0.5406, 0.1284, 0.5249, 0.1791, 0.9385, 0.201, 0.9382, 0.26, 0.9091, 0.2524, 0.9103, 0.2019, 0.7634, 0.008733, 0.8161, 0.0244, 0.8043, 0.04924, 0.7583, 0.03508, 0.8161, 0.0244, 0.8629, 0.05462, 0.845, 0.07539, 0.8043, 0.04924, 0.5979, 0.03265, 0.653, 0.01445, 0.6625, 0.04013, 0.6153, 0.05669, 0.8543, 0.4105, 0.8054, 0.4423, 0.7942, 0.411, 0.8366, 0.3829, 0.892, 0.3667, 0.8543, 0.4105, 0.8366, 0.3829, 0.8694, 0.3447, 0.9256, 0.1457, 0.9385, 0.201, 0.9103, 0.2019, 0.8992, 0.1541, 0.9382, 0.26, 0.9209, 0.3158, 0.8941, 0.3004, 0.9091, 0.2524, 0.4948, 0.2353, 0.4953, 0.1735, 0.5249, 0.1791, 0.5241, 0.2332])
me_cube.materials.append(mat_material)
me_cube.use_mirror_vertex_groups = False
me_cube.update()

# ---- objects
ob_cube = bpy.data.objects.new('Cube', me_cube)

# ---- transforms, parenting, visibility, modifiers, constraints
ob_cube.location = (0.0, 0.0, 0.0)
ob_cube.lock_rotations_4d = False
ob_cube.empty_display_type = 'ARROWS'
ob_cube.lineart.crease_threshold = 0.0

# ---- collection membership
col_collection.objects.link(ob_cube)

# ---- scene / render settings (as saved in the file)
scene.frame_start = 1; scene.frame_end = 250; scene.frame_set(1)
scene.render.engine = 'BLENDER_EEVEE_NEXT'
bpy.context.view_layer.update()

# ---- added for rendering (the .blend has no active camera and no usable light): camera, sun
cam_auto = bpy.data.cameras.new('AutoCamera')
cam_auto.lens = 50.0
cam_auto.sensor_width = 36.0
cam_auto.clip_end = 1000.0
ob_auto_camera = bpy.data.objects.new('AutoCamera', cam_auto)
scene.collection.objects.link(ob_auto_camera)
ob_auto_camera.location = (6.87926, -8.01461, 7.00666)
ob_auto_camera.rotation_euler = (1.09748, -7.21219e-08, 0.694738)
scene.camera = ob_auto_camera
light_auto_sun = bpy.data.lights.new('AutoSun', 'SUN')
light_auto_sun.energy = 3.0
light_auto_sun.angle = 0.0523599
ob_auto_sun = bpy.data.objects.new('AutoSun', light_auto_sun)
scene.collection.objects.link(ob_auto_sun)
ob_auto_sun.rotation_euler = (0.872665, 0.174533, 0.523599)
bpy.context.view_layer.update()
